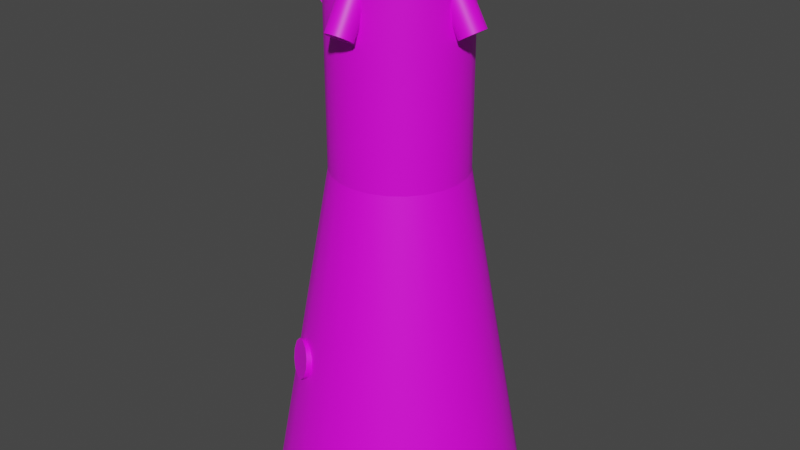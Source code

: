 # Source: engine.blend  (saved by Blender 3.3.6; exported with 4.5.12 LTS)
import bpy
from mathutils import Matrix  # noqa: F401  (used for matrix-valued properties, if any)

bpy.ops.wm.read_factory_settings(use_empty=True)
scene = bpy.context.scene
scene.name = 'Scene'

# ---- collections
col_collection = bpy.data.collections.new('Collection'); scene.collection.children.link(col_collection)

# ---- images (referenced by path relative to the original .blend; pixels are not part of the script)
import os
ASSET_DIR = os.environ.get("B2B_ASSET_DIR", "")  # directory of the original .blend (textures are referenced by path, not embedded)
HERE = os.path.dirname(os.path.abspath(__file__))  # packed textures are extracted next to this script under _unpacked/

def load_image(name, relpath, width, height, colorspace="sRGB"):
    """Load a texture the original file referenced (path relative to the .blend, or extracted next to this script)."""
    p = next((c for c in (os.path.join(HERE, relpath), os.path.join(ASSET_DIR, relpath)) if relpath and os.path.exists(c)), "")
    if p:
        img = bpy.data.images.load(p, check_existing=True)
        img.name = name
    else:  # same state as the original file: an image datablock whose file is absent (Cycles renders it pink)
        img = bpy.data.images.new(name, width, height)
        img.source = "FILE"
        img.filepath = "//" + (relpath or name)
    img.colorspace_settings.name = colorspace
    return img
img_a1_psd = load_image('a1.psd', 'a1.psd', 1024, 1024, 'sRGB')

# ---- materials (node trees are filled in below, after node groups)
mat_material = bpy.data.materials.new('Material')
mat_material.alpha_threshold = 0.0
mat_material.roughness = 0.5
mat_material.line_color = (0.0, 0.0, 0.0, 1.0)

# ---- material node trees
mat_material.use_nodes = True; mat_material.node_tree.nodes.clear()
_N = mat_material.node_tree.nodes; _L = mat_material.node_tree.links
n0 = _N.new('ShaderNodeOutputMaterial'); n0.name = 'Material Output'; n0.location = (300, 300)
n1 = _N.new('ShaderNodeBsdfPrincipled'); n1.name = 'Principled BSDF'; n1.location = (10, 300)
n1.distribution = 'GGX'
n1.subsurface_method = 'RANDOM_WALK_SKIN'
n1.inputs[3].default_value = 1.45
n1.inputs[27].default_value = (0.0, 0.0, 0.0, 1.0)
n1.inputs[28].default_value = 1.0
n2 = _N.new('ShaderNodeTexImage'); n2.name = 'Image Texture'; n2.location = (-280, 280)
n2.image = img_a1_psd
_L.new(n1.outputs[0], n0.inputs[0])
_L.new(n2.outputs[0], n1.inputs[0])
n0.is_active_output = True

# ---- world
world_world = bpy.data.worlds.new('World'); scene.world = world_world
world_world.use_nodes = True; world_world.node_tree.nodes.clear()
_N = world_world.node_tree.nodes; _L = world_world.node_tree.links
n0 = _N.new('ShaderNodeOutputWorld'); n0.name = 'World Output'; n0.location = (300, 300)
n1 = _N.new('ShaderNodeBackground'); n1.name = 'Background'; n1.location = (10, 300)
n1.inputs[0].default_value = (0.05088, 0.05088, 0.05088, 1.0)
_L.new(n1.outputs[0], n0.inputs[0])
n0.is_active_output = True
world_world.color = (0.05088, 0.05088, 0.05088)
world_world.use_sun_shadow = False
world_world.sun_shadow_jitter_overblur = 0.0

# ---- meshes
me_mesh1 = bpy.data.meshes.new('mesh1')
me_mesh1.from_pydata([(0.05, 0.2933, 0.775), (0.0433, 0.2717, 0.7625), (0.025, 0.2558, 0.7533), (-3.343e-17, 0.25, 0.75), (-0.025, 0.2558, 0.7533), (-0.0433, 0.2717, 0.7625), (-0.05, 0.2933, 0.775), (-0.0433, 0.315, 0.7875), (-0.025, 0.3308, 0.7967), (-4.568e-17, 0.3366, 0.8), (0.025, 0.3308, 0.7967), (0.0433, 0.315, 0.7875), (0.0375, 0.2933, 0.775), (0.03248, 0.2771, 0.7656), (0.01875, 0.2652, 0.7588), (-3.55e-17, 0.2608, 0.7563), (-0.01875, 0.2652, 0.7588), (-0.03248, 0.2771, 0.7656), (-0.0375, 0.2933, 0.775), (-0.03248, 0.3095, 0.7844), (-0.01875, 0.3214, 0.7912), (-4.469e-17, 0.3258, 0.7938), (0.01875, 0.3214, 0.7912), (0.03248, 0.3095, 0.7844), (-4.112e-17, 0.2558, 0.84), (0.0433, 0.2443, 0.9099), (0.025, 0.2467, 0.9423), (-2.342e-17, 0.25, 0.95), (0.025, 0.2467, 0.7691), (0.0433, 0.2443, 0.8099), (0.05, 0.2434, 0.8614), (-0.025, 0.2467, 0.9423), (-0.0433, 0.2443, 0.9099), (-0.05, 0.2434, 0.8614), (-0.0433, 0.2443, 0.8099), (-0.025, 0.2467, 0.7691), (0.25, -4.073e-08, 0.25), (0.2415, -0.0647, 0.25), (0.2165, -0.125, 0.25), (0.1768, -0.1768, 0.25), (0.125, -0.2165, 0.25), (0.0647, -0.2415, 0.25), (2.78e-17, -0.25, 0.25), (-0.0647, -0.2415, 0.25), (-0.125, -0.2165, 0.25), (-0.1768, -0.1768, 0.25), (-0.2165, -0.125, 0.25), (-0.2415, -0.0647, 0.25), (-0.25, -4.073e-08, 0.25), (-0.2415, 0.0647, 0.25), (-0.2165, 0.125, 0.25), (-0.1768, 0.1768, 0.25), (-0.125, 0.2165, 0.25), (-0.0647, 0.2415, 0.25), (-3.343e-17, 0.25, 0.25), (0.0647, 0.2415, 0.25), (0.125, 0.2165, 0.25), (0.1768, 0.1768, 0.25), (0.2165, 0.125, 0.25), (0.2415, 0.0647, 0.25), (0.4688, 1.629e-07, -1.0), (0.4528, -0.1213, -1.0), (0.4059, -0.2344, -1.0), (0.3315, -0.3315, -1.0), (0.2344, -0.4059, -1.0), (0.1213, -0.4528, -1.0), (5.212e-17, -0.4687, -1.0), (-0.1213, -0.4528, -1.0), (-0.2344, -0.4059, -1.0), (-0.3315, -0.3315, -1.0), (-0.4059, -0.2344, -1.0), (-0.4528, -0.1213, -1.0), (-0.4688, 1.629e-07, -1.0), (-0.4528, 0.1213, -1.0), (-0.4059, 0.2344, -1.0), (-0.3315, 0.3315, -1.0), (-0.2344, 0.4059, -1.0), (-0.1213, 0.4528, -1.0), (-6.269e-17, 0.4688, -1.0), (0.1213, 0.4528, -1.0), (0.2344, 0.4059, -1.0), (0.3315, 0.3315, -1.0), (0.4059, 0.2344, -1.0), (0.4528, 0.1213, -1.0), (0.2415, -0.0647, 1.0), (0.25, -1.629e-07, 1.0), (0.2415, 0.0647, 1.0), (0.2165, 0.125, 1.0), (0.1768, 0.1768, 1.0), (0.125, 0.2165, 1.0), (0.0647, 0.2415, 1.0), (-3.343e-17, 0.25, 1.0), (-0.0647, 0.2415, 1.0), (-0.125, 0.2165, 1.0), (-0.1768, 0.1768, 1.0), (-0.2165, 0.125, 1.0), (-0.2415, 0.0647, 1.0), (-0.25, -1.629e-07, 1.0), (-0.2415, -0.0647, 1.0), (-0.2165, -0.125, 1.0), (-0.1768, -0.1768, 1.0), (-0.125, -0.2165, 1.0), (-0.0647, -0.2415, 1.0), (2.78e-17, -0.25, 1.0), (0.0647, -0.2415, 1.0), (0.125, -0.2165, 1.0), (0.1768, -0.1768, 1.0), (0.2165, -0.125, 1.0), (-2.197e-17, -1.69e-07, 1.038), (0.1455, -0.08403, 1.022), (0.1188, -0.1188, 1.022), (0.08403, -0.1455, 1.022), (0.0435, -0.1623, 1.022), (1.118e-17, -0.1681, 1.022), (-0.0435, -0.1623, 1.022), (-0.08403, -0.1455, 1.022), (-0.1188, -0.1188, 1.022), (-0.1455, -0.08403, 1.022), (-0.1623, -0.0435, 1.022), (-0.1681, -1.665e-07, 1.022), (-0.1623, 0.0435, 1.022), (-0.1455, 0.08403, 1.022), (-0.1188, 0.1188, 1.022), (-0.08403, 0.1455, 1.022), (-0.0435, 0.1623, 1.022), (-3.022e-17, 0.1681, 1.022), (0.0435, 0.1623, 1.022), (0.08403, 0.1455, 1.022), (0.1188, 0.1188, 1.022), (0.1455, 0.08403, 1.022), (0.1623, 0.0435, 1.022), (0.1681, -1.665e-07, 1.022), (0.1623, -0.0435, 1.022), (0.08184, -0.02193, 1.034), (0.08472, -1.685e-07, 1.034), (0.08184, 0.02193, 1.034), (0.07337, 0.04236, 1.034), (0.05991, 0.05991, 1.034), (0.04236, 0.07337, 1.034), (0.02193, 0.08184, 1.034), (-2.654e-17, 0.08472, 1.034), (-0.02193, 0.08184, 1.034), (-0.04236, 0.07337, 1.034), (-0.05991, 0.05991, 1.034), (-0.07337, 0.04236, 1.034), (-0.08184, 0.02193, 1.034), (-0.08472, -1.685e-07, 1.034), (-0.08184, -0.02193, 1.034), (-0.07337, -0.04236, 1.034), (-0.05991, -0.05991, 1.034), (-0.04236, -0.07337, 1.034), (-0.02193, -0.08184, 1.034), (-5.464e-18, -0.08472, 1.034), (0.02193, -0.08184, 1.034), (0.04236, -0.07337, 1.034), (0.05991, -0.05991, 1.034), (0.07337, -0.04236, 1.034), (0.3471, 0.09301, -0.375), (0.3112, 0.1797, -0.375), (0.2541, 0.2541, -0.375), (0.1797, 0.3112, -0.375), (0.09301, 0.3471, -0.375), (-4.806e-17, 0.3594, -0.375), (-0.09301, 0.3471, -0.375), (-0.1797, 0.3112, -0.375), (-0.2541, 0.2541, -0.375), (-0.3112, 0.1797, -0.375), (-0.3471, 0.09301, -0.375), (-0.3594, 6.11e-08, -0.375), (-0.3471, -0.09301, -0.375), (-0.3112, -0.1797, -0.375), (-0.2541, -0.2541, -0.375), (-0.1797, -0.3112, -0.375), (-0.09301, -0.3471, -0.375), (3.996e-17, -0.3594, -0.375), (0.09301, -0.3471, -0.375), (0.1797, -0.3112, -0.375), (0.2541, -0.2541, -0.375), (0.3112, -0.1797, -0.375), (0.3471, -0.09301, -0.375), (0.3594, 6.11e-08, -0.375), (-0.1284, 0.3725, -0.459), (-0.1339, 0.3618, -0.4221), (-0.1553, 0.344, -0.3951), (-0.1869, 0.3238, -0.3852), (-0.2203, 0.3065, -0.3951), (-0.2464, 0.2969, -0.4221), (-0.2583, 0.2975, -0.459), (-0.2529, 0.3081, -0.496), (-0.2315, 0.3259, -0.523), (-0.1998, 0.3462, -0.5329), (-0.1665, 0.3634, -0.523), (-0.1404, 0.373, -0.496), (-0.1934, 0.335, -0.459), (-0.1301, 0.3552, -0.4996), (-0.158, 0.3486, -0.526), (-0.1937, 0.3355, -0.5351), (-0.1808, 0.3131, -0.3873), (-0.1468, 0.3292, -0.398), (-0.1236, 0.344, -0.4257), (-0.1175, 0.3535, -0.4629), (-0.2229, 0.3111, -0.526), (-0.2426, 0.2902, -0.4996), (-0.2474, 0.2785, -0.4629), (-0.2361, 0.279, -0.4257), (-0.2117, 0.2917, -0.398), (0.2933, -0.05, 0.775), (0.2717, -0.0433, 0.7625), (0.2558, -0.025, 0.7533), (0.25, -1.222e-07, 0.75), (0.2558, 0.025, 0.7533), (0.2717, 0.0433, 0.7625), (0.2933, 0.05, 0.775), (0.315, 0.0433, 0.7875), (0.3308, 0.025, 0.7967), (0.3366, -1.303e-07, 0.8), (0.3308, -0.025, 0.7967), (0.315, -0.0433, 0.7875), (0.2933, -0.0375, 0.775), (0.2771, -0.03248, 0.7656), (0.2652, -0.01875, 0.7588), (0.2608, -1.232e-07, 0.7563), (0.2652, 0.01875, 0.7588), (0.2771, 0.03248, 0.7656), (0.2933, 0.0375, 0.775), (0.3095, 0.03248, 0.7844), (0.3214, 0.01875, 0.7912), (0.3258, -1.293e-07, 0.7937), (0.3214, -0.01875, 0.7912), (0.3095, -0.03248, 0.7844), (0.2558, -1.368e-07, 0.84), (0.2443, -0.0433, 0.9099), (0.2467, -0.025, 0.9423), (0.25, -1.548e-07, 0.95), (0.2467, -0.025, 0.7691), (0.2443, -0.0433, 0.8099), (0.2434, -0.05, 0.8614), (0.2467, 0.025, 0.9423), (0.2443, 0.0433, 0.9099), (0.2434, 0.05, 0.8614), (0.2443, 0.0433, 0.8099), (0.2467, 0.025, 0.7691), (-0.2933, 0.05, 0.775), (-0.2717, 0.0433, 0.7625), (-0.2558, 0.025, 0.7533), (-0.25, -1.222e-07, 0.75), (-0.2558, -0.025, 0.7533), (-0.2717, -0.0433, 0.7625), (-0.2933, -0.05, 0.775), (-0.315, -0.0433, 0.7875), (-0.3308, -0.025, 0.7967), (-0.3366, -1.303e-07, 0.8), (-0.3308, 0.025, 0.7967), (-0.315, 0.0433, 0.7875), (-0.2933, 0.0375, 0.775), (-0.2771, 0.03248, 0.7656), (-0.2652, 0.01875, 0.7588), (-0.2608, -1.232e-07, 0.7563), (-0.2652, -0.01875, 0.7588), (-0.2771, -0.03248, 0.7656), (-0.2933, -0.0375, 0.775), (-0.3095, -0.03248, 0.7844), (-0.3214, -0.01875, 0.7912), (-0.3258, -1.293e-07, 0.7937), (-0.3214, 0.01875, 0.7912), (-0.3095, 0.03248, 0.7844), (-0.2558, -1.368e-07, 0.84), (-0.2443, 0.0433, 0.9099), (-0.2467, 0.025, 0.9423), (-0.25, -1.548e-07, 0.95), (-0.2467, 0.025, 0.7691), (-0.2443, 0.0433, 0.8099), (-0.2434, 0.05, 0.8614), (-0.2467, -0.025, 0.9423), (-0.2443, -0.0433, 0.9099), (-0.2434, -0.05, 0.8614), (-0.2443, -0.0433, 0.8099), (-0.2467, -0.025, 0.7691), (-0.05, -0.2933, 0.775), (-0.0433, -0.2717, 0.7625), (-0.025, -0.2558, 0.7533), (3.343e-17, -0.25, 0.75), (0.025, -0.2558, 0.7533), (0.0433, -0.2717, 0.7625), (0.05, -0.2933, 0.775), (0.0433, -0.315, 0.7875), (0.025, -0.3308, 0.7967), (4.568e-17, -0.3366, 0.8), (-0.025, -0.3308, 0.7967), (-0.0433, -0.315, 0.7875), (-0.0375, -0.2933, 0.775), (-0.03248, -0.2771, 0.7656), (-0.01875, -0.2652, 0.7588), (3.55e-17, -0.2608, 0.7562), (0.01875, -0.2652, 0.7588), (0.03248, -0.2771, 0.7656), (0.0375, -0.2933, 0.775), (0.03248, -0.3095, 0.7844), (0.01875, -0.3214, 0.7912), (4.469e-17, -0.3258, 0.7937), (-0.01875, -0.3214, 0.7912), (-0.03248, -0.3095, 0.7844), (4.112e-17, -0.2558, 0.84), (-0.0433, -0.2443, 0.9099), (-0.025, -0.2467, 0.9423), (2.342e-17, -0.25, 0.95), (-0.025, -0.2467, 0.7691), (-0.0433, -0.2443, 0.8099), (-0.05, -0.2434, 0.8614), (0.025, -0.2467, 0.9423), (0.0433, -0.2443, 0.9099), (0.05, -0.2434, 0.8614), (0.0433, -0.2443, 0.8099), (0.025, -0.2467, 0.7691), (-0.1284, -0.3725, -0.459), (-0.1339, -0.3618, -0.4221), (-0.1553, -0.344, -0.3951), (-0.1869, -0.3238, -0.3852), (-0.2203, -0.3065, -0.3951), (-0.2464, -0.2969, -0.4221), (-0.2583, -0.2975, -0.459), (-0.2529, -0.3081, -0.496), (-0.2315, -0.3259, -0.523), (-0.1998, -0.3461, -0.5329), (-0.1665, -0.3634, -0.523), (-0.1404, -0.373, -0.496), (-0.1934, -0.335, -0.459), (-0.1301, -0.3552, -0.4996), (-0.158, -0.3486, -0.526), (-0.1937, -0.3355, -0.5351), (-0.1808, -0.3131, -0.3873), (-0.1468, -0.3292, -0.398), (-0.1236, -0.344, -0.4257), (-0.1175, -0.3535, -0.4629), (-0.2229, -0.3111, -0.526), (-0.2426, -0.2902, -0.4996), (-0.2474, -0.2785, -0.4629), (-0.2361, -0.279, -0.4257), (-0.2117, -0.2917, -0.398)], [], [(0, 30, 29, 1), (1, 29, 28, 2), (2, 28, 3), (3, 35, 4), (4, 35, 34, 5), (5, 34, 33, 6), (6, 33, 32, 7), (7, 32, 31, 8), (8, 31, 27, 9), (9, 27, 26, 10), (10, 26, 25, 11), (11, 25, 30, 0), (12, 24, 23), (13, 24, 12), (14, 24, 13), (15, 24, 14), (16, 24, 15), (17, 24, 16), (18, 24, 17), (19, 24, 18), (20, 24, 19), (21, 24, 20), (22, 24, 21), (23, 24, 22), (36, 85, 84, 37), (37, 84, 107, 38), (38, 107, 106, 39), (39, 106, 105, 40), (40, 105, 104, 41), (41, 104, 103, 42), (42, 103, 102, 43), (43, 102, 101, 44), (44, 101, 100, 45), (45, 100, 99, 46), (46, 99, 98, 47), (47, 98, 97, 48), (48, 97, 96, 49), (49, 96, 95, 50), (50, 95, 94, 51), (51, 94, 93, 52), (52, 93, 92, 53), (53, 92, 91, 54), (54, 91, 90, 55), (55, 90, 89, 56), (56, 89, 88, 57), (57, 88, 87, 58), (58, 87, 86, 59), (59, 86, 85, 36), (181, 193, 182), (182, 193, 183), (183, 193, 184), (184, 193, 185), (185, 193, 186), (186, 193, 187), (187, 193, 188), (188, 193, 189), (189, 193, 190), (190, 193, 191), (191, 193, 192), (192, 193, 181), (206, 218, 229, 217), (207, 219, 218, 206), (208, 220, 219, 207), (209, 221, 220, 208), (210, 222, 221, 209), (211, 223, 222, 210), (212, 224, 223, 211), (213, 225, 224, 212), (214, 226, 225, 213), (215, 227, 226, 214), (216, 228, 227, 215), (217, 229, 228, 216), (242, 272, 271, 243), (243, 271, 270, 244), (244, 270, 245), (245, 277, 246), (246, 277, 276, 247), (247, 276, 275, 248), (248, 275, 274, 249), (249, 274, 273, 250), (250, 273, 269, 251), (251, 269, 268, 252), (252, 268, 267, 253), (253, 267, 272, 242), (254, 266, 265), (255, 266, 254), (256, 266, 255), (257, 266, 256), (258, 266, 257), (259, 266, 258), (260, 266, 259), (261, 266, 260), (262, 266, 261), (263, 266, 262), (264, 266, 263), (265, 266, 264), (278, 308, 307, 279), (279, 307, 306, 280), (280, 306, 281), (281, 313, 282), (282, 313, 312, 283), (283, 312, 311, 284), (284, 311, 310, 285), (285, 310, 309, 286), (286, 309, 305, 287), (287, 305, 304, 288), (288, 304, 303, 289), (289, 303, 308, 278), (290, 302, 301), (291, 302, 290), (292, 302, 291), (293, 302, 292), (294, 302, 293), (295, 302, 294), (296, 302, 295), (297, 302, 296), (298, 302, 297), (299, 302, 298), (300, 302, 299), (301, 302, 300), (314, 333, 332, 315), (315, 332, 331, 316), (316, 331, 330, 317), (317, 330, 338, 318), (318, 338, 337, 319), (319, 337, 336, 320), (320, 336, 335, 321), (321, 335, 334, 322), (322, 334, 329, 323), (323, 329, 328, 324), (324, 328, 327, 325), (325, 327, 333, 314), (0, 12, 23, 11), (1, 13, 12, 0), (2, 14, 13, 1), (3, 15, 14, 2), (4, 16, 15, 3), (5, 17, 16, 4), (6, 18, 17, 5), (7, 19, 18, 6), (8, 20, 19, 7), (9, 21, 20, 8), (10, 22, 21, 9), (11, 23, 22, 10), (36, 180, 157, 59), (37, 179, 180, 36), (38, 178, 179, 37), (39, 177, 178, 38), (40, 176, 177, 39), (41, 175, 176, 40), (42, 174, 175, 41), (43, 173, 174, 42), (44, 172, 173, 43), (45, 171, 172, 44), (46, 170, 171, 45), (47, 169, 170, 46), (48, 168, 169, 47), (49, 167, 168, 48), (50, 166, 167, 49), (51, 165, 166, 50), (52, 164, 165, 51), (53, 163, 164, 52), (54, 162, 163, 53), (55, 161, 162, 54), (56, 160, 161, 55), (57, 159, 160, 56), (58, 158, 159, 57), (59, 157, 158, 58), (60, 180, 179, 61), (61, 179, 178, 62), (62, 178, 177, 63), (63, 177, 176, 64), (64, 176, 175, 65), (65, 175, 174, 66), (66, 174, 173, 67), (67, 173, 172, 68), (68, 172, 171, 69), (69, 171, 170, 70), (70, 170, 169, 71), (71, 169, 168, 72), (72, 168, 167, 73), (73, 167, 166, 74), (74, 166, 165, 75), (75, 165, 164, 76), (76, 164, 163, 77), (77, 163, 162, 78), (78, 162, 161, 79), (79, 161, 160, 80), (80, 160, 159, 81), (81, 159, 158, 82), (82, 158, 157, 83), (83, 157, 180, 60), (84, 132, 109, 107), (85, 131, 132, 84), (86, 130, 131, 85), (87, 129, 130, 86), (88, 128, 129, 87), (89, 127, 128, 88), (90, 126, 127, 89), (91, 125, 126, 90), (92, 124, 125, 91), (93, 123, 124, 92), (94, 122, 123, 93), (95, 121, 122, 94), (96, 120, 121, 95), (97, 119, 120, 96), (98, 118, 119, 97), (99, 117, 118, 98), (100, 116, 117, 99), (101, 115, 116, 100), (102, 114, 115, 101), (103, 113, 114, 102), (104, 112, 113, 103), (105, 111, 112, 104), (106, 110, 111, 105), (107, 109, 110, 106), (108, 156, 133), (109, 132, 133, 156), (133, 134, 108), (134, 133, 132, 131), (134, 135, 108), (135, 134, 131, 130), (135, 136, 108), (136, 135, 130, 129), (136, 137, 108), (137, 136, 129, 128), (137, 138, 108), (138, 137, 128, 127), (138, 139, 108), (139, 138, 127, 126), (139, 140, 108), (140, 139, 126, 125), (140, 141, 108), (141, 140, 125, 124), (141, 142, 108), (142, 141, 124, 123), (142, 143, 108), (143, 142, 123, 122), (143, 144, 108), (144, 143, 122, 121), (144, 145, 108), (145, 144, 121, 120), (145, 146, 108), (146, 145, 120, 119), (146, 147, 108), (147, 146, 119, 118), (147, 148, 108), (148, 147, 118, 117), (148, 149, 108), (149, 148, 117, 116), (149, 150, 108), (150, 149, 116, 115), (150, 151, 108), (151, 150, 115, 114), (151, 152, 108), (152, 151, 114, 113), (152, 153, 108), (153, 152, 113, 112), (153, 154, 108), (154, 153, 112, 111), (154, 155, 108), (155, 154, 111, 110), (155, 156, 108), (156, 155, 110, 109), (181, 200, 194, 192), (182, 199, 200, 181), (183, 198, 199, 182), (184, 197, 198, 183), (185, 205, 197, 184), (186, 204, 205, 185), (187, 203, 204, 186), (188, 202, 203, 187), (189, 201, 202, 188), (190, 196, 201, 189), (191, 195, 196, 190), (192, 194, 195, 191), (206, 236, 235, 207), (207, 235, 234, 208), (208, 234, 209), (209, 241, 210), (210, 241, 240, 211), (211, 240, 239, 212), (212, 239, 238, 213), (213, 238, 237, 214), (214, 237, 233, 215), (215, 233, 232, 216), (216, 232, 231, 217), (217, 231, 236, 206), (218, 230, 229), (219, 230, 218), (220, 230, 219), (221, 230, 220), (222, 230, 221), (223, 230, 222), (224, 230, 223), (225, 230, 224), (226, 230, 225), (227, 230, 226), (228, 230, 227), (229, 230, 228), (242, 254, 265, 253), (243, 255, 254, 242), (244, 256, 255, 243), (245, 257, 256, 244), (246, 258, 257, 245), (247, 259, 258, 246), (248, 260, 259, 247), (249, 261, 260, 248), (250, 262, 261, 249), (251, 263, 262, 250), (252, 264, 263, 251), (253, 265, 264, 252), (278, 290, 301, 289), (279, 291, 290, 278), (280, 292, 291, 279), (281, 293, 292, 280), (282, 294, 293, 281), (283, 295, 294, 282), (284, 296, 295, 283), (285, 297, 296, 284), (286, 298, 297, 285), (287, 299, 298, 286), (288, 300, 299, 287), (289, 301, 300, 288), (314, 326, 325), (315, 326, 314), (316, 326, 315), (317, 326, 316), (318, 326, 317), (319, 326, 318), (320, 326, 319), (321, 326, 320), (322, 326, 321), (323, 326, 322), (324, 326, 323), (325, 326, 324)])
me_mesh1.polygons.foreach_set('use_smooth', [True] * 336)
_k = set([(0, 1), (0, 11), (1, 2), (2, 3), (3, 4), (4, 5), (5, 6), (6, 7), (7, 8), (8, 9), (9, 10), (10, 11), (12, 13), (12, 23), (13, 14), (14, 15), (15, 16), (16, 17), (17, 18), (18, 19), (19, 20), (20, 21), (21, 22), (22, 23), (36, 37), (36, 59), (37, 38), (38, 39), (39, 40), (40, 41), (41, 42), (42, 43), (43, 44), (44, 45), (45, 46), (46, 47), (47, 48), (48, 49), (49, 50), (50, 51), (51, 52), (52, 53), (53, 54), (54, 55), (55, 56), (56, 57), (57, 58), (58, 59), (84, 85), (84, 107), (85, 86), (86, 87), (87, 88), (88, 89), (89, 90), (90, 91), (91, 92), (92, 93), (93, 94), (94, 95), (95, 96), (96, 97), (97, 98), (98, 99), (99, 100), (100, 101), (101, 102), (102, 103), (103, 104), (104, 105), (105, 106), (106, 107), (181, 182), (181, 192), (182, 183), (183, 184), (184, 185), (185, 186), (186, 187), (187, 188), (188, 189), (189, 190), (190, 191), (191, 192), (206, 207), (206, 217), (207, 208), (208, 209), (209, 210), (210, 211), (211, 212), (212, 213), (213, 214), (214, 215), (215, 216), (216, 217), (218, 219), (218, 229), (219, 220), (220, 221), (221, 222), (222, 223), (223, 224), (224, 225), (225, 226), (226, 227), (227, 228), (228, 229), (242, 243), (242, 253), (243, 244), (244, 245), (245, 246), (246, 247), (247, 248), (248, 249), (249, 250), (250, 251), (251, 252), (252, 253), (254, 255), (254, 265), (255, 256), (256, 257), (257, 258), (258, 259), (259, 260), (260, 261), (261, 262), (262, 263), (263, 264), (264, 265), (278, 279), (278, 289), (279, 280), (280, 281), (281, 282), (282, 283), (283, 284), (284, 285), (285, 286), (286, 287), (287, 288), (288, 289), (290, 291), (290, 301), (291, 292), (292, 293), (293, 294), (294, 295), (295, 296), (296, 297), (297, 298), (298, 299), (299, 300), (300, 301), (314, 315), (314, 325), (315, 316), (316, 317), (317, 318), (318, 319), (319, 320), (320, 321), (321, 322), (322, 323), (323, 324), (324, 325)])
me_mesh1.attributes.new('sharp_edge', 'BOOLEAN', 'EDGE').data.foreach_set('value', [ (min(e.vertices), max(e.vertices)) in _k for e in me_mesh1.edges])
_uv = me_mesh1.uv_layers.new(name='UVMap')
_uv.uv.foreach_set('vector', [0.6452, 0.5964, 0.6452, 0.6159, 0.6401, 0.6071, 0.6401, 0.5964, 0.6401, 0.5964, 0.6401, 0.6071, 0.635, 0.6, 0.635, 0.5964, 0.635, 0.5964, 0.635, 0.6, 0.63, 0.5964, 0.6907, 0.5964, 0.6856, 0.6, 0.6856, 0.5964, 0.6856, 0.5964, 0.6856, 0.6, 0.6805, 0.6071, 0.6805, 0.5964, 0.6805, 0.5964, 0.6805, 0.6071, 0.6755, 0.6159, 0.6755, 0.5964, 0.6755, 0.5964, 0.6755, 0.6159, 0.6704, 0.624, 0.6704, 0.5964, 0.6704, 0.5964, 0.6704, 0.624, 0.6654, 0.6293, 0.6654, 0.5964, 0.6654, 0.5964, 0.6654, 0.6293, 0.6603, 0.6303, 0.6603, 0.5964, 0.6603, 0.5964, 0.6603, 0.6303, 0.6553, 0.6293, 0.6553, 0.5964, 0.6553, 0.5964, 0.6553, 0.6293, 0.6502, 0.624, 0.6502, 0.5964, 0.6502, 0.5964, 0.6502, 0.624, 0.6452, 0.6159, 0.6452, 0.5964, 0.9343, 0.7037, 0.9437, 0.7037, 0.9356, 0.7084, 0.9356, 0.6991, 0.9437, 0.7037, 0.9343, 0.7037, 0.939, 0.6957, 0.9437, 0.7037, 0.9356, 0.6991, 0.9437, 0.6944, 0.9437, 0.7037, 0.939, 0.6957, 0.9483, 0.6957, 0.9437, 0.7037, 0.9437, 0.6944, 0.9518, 0.6991, 0.9437, 0.7037, 0.9483, 0.6957, 0.953, 0.7037, 0.9437, 0.7037, 0.9518, 0.6991, 0.9518, 0.7084, 0.9437, 0.7037, 0.953, 0.7037, 0.9483, 0.7118, 0.9437, 0.7037, 0.9518, 0.7084, 0.9437, 0.7131, 0.9437, 0.7037, 0.9483, 0.7118, 0.939, 0.7118, 0.9437, 0.7037, 0.9437, 0.7131, 0.9356, 0.7084, 0.9437, 0.7037, 0.939, 0.7118, 0.3403, 0.4276, 0.3403, 0.5741, 0.3276, 0.5741, 0.3276, 0.4276, 0.3276, 0.4276, 0.3276, 0.5741, 0.3148, 0.5741, 0.3148, 0.4276, 0.3148, 0.4276, 0.3148, 0.5741, 0.3021, 0.5741, 0.3021, 0.4276, 0.6079, 0.4276, 0.6079, 0.5741, 0.5952, 0.5741, 0.5952, 0.4276, 0.5952, 0.4276, 0.5952, 0.5741, 0.5825, 0.5741, 0.5825, 0.4276, 0.5825, 0.4276, 0.5825, 0.5741, 0.5697, 0.5741, 0.5697, 0.4276, 0.5697, 0.4276, 0.5697, 0.5741, 0.557, 0.5741, 0.557, 0.4276, 0.557, 0.4276, 0.557, 0.5741, 0.5442, 0.5741, 0.5442, 0.4276, 0.5442, 0.4276, 0.5442, 0.5741, 0.5315, 0.5741, 0.5315, 0.4276, 0.5315, 0.4276, 0.5315, 0.5741, 0.5187, 0.5741, 0.5187, 0.4276, 0.5187, 0.4276, 0.5187, 0.5741, 0.506, 0.5741, 0.506, 0.4276, 0.506, 0.4276, 0.506, 0.5741, 0.4933, 0.5741, 0.4933, 0.4276, 0.4933, 0.4276, 0.4933, 0.5741, 0.4805, 0.5741, 0.4805, 0.4276, 0.4805, 0.4276, 0.4805, 0.5741, 0.4678, 0.5741, 0.4678, 0.4276, 0.4678, 0.4276, 0.4678, 0.5741, 0.455, 0.5741, 0.455, 0.4276, 0.455, 0.4276, 0.455, 0.5741, 0.4423, 0.5741, 0.4423, 0.4276, 0.4423, 0.4276, 0.4423, 0.5741, 0.4295, 0.5741, 0.4295, 0.4276, 0.4295, 0.4276, 0.4295, 0.5741, 0.4168, 0.5741, 0.4168, 0.4276, 0.4168, 0.4276, 0.4168, 0.5741, 0.404, 0.5741, 0.404, 0.4276, 0.404, 0.4276, 0.404, 0.5741, 0.3913, 0.5741, 0.3913, 0.4276, 0.3913, 0.4276, 0.3913, 0.5741, 0.3786, 0.5741, 0.3786, 0.4276, 0.3786, 0.4276, 0.3786, 0.5741, 0.3658, 0.5741, 0.3658, 0.4276, 0.3658, 0.4276, 0.3658, 0.5741, 0.3531, 0.5741, 0.3531, 0.4276, 0.3531, 0.4276, 0.3531, 0.5741, 0.3403, 0.5741, 0.3403, 0.4276, 0.9268, 0.5606, 0.9415, 0.5606, 0.9288, 0.568, 0.9288, 0.568, 0.9415, 0.5606, 0.9342, 0.5733, 0.9342, 0.5733, 0.9415, 0.5606, 0.9415, 0.5753, 0.9415, 0.5753, 0.9415, 0.5606, 0.9488, 0.5733, 0.9488, 0.5733, 0.9415, 0.5606, 0.9542, 0.568, 0.9542, 0.568, 0.9415, 0.5606, 0.9561, 0.5606, 0.9561, 0.5606, 0.9415, 0.5606, 0.9542, 0.5533, 0.9542, 0.5533, 0.9415, 0.5606, 0.9488, 0.5479, 0.9488, 0.5479, 0.9415, 0.5606, 0.9415, 0.546, 0.9415, 0.546, 0.9415, 0.5606, 0.9342, 0.5479, 0.9342, 0.5479, 0.9415, 0.5606, 0.9288, 0.5533, 0.9288, 0.5533, 0.9415, 0.5606, 0.9268, 0.5606, 0.9312, 0.7037, 0.9343, 0.7037, 0.9356, 0.7084, 0.9329, 0.71, 0.9329, 0.6975, 0.9356, 0.6991, 0.9343, 0.7037, 0.9312, 0.7037, 0.9375, 0.693, 0.939, 0.6957, 0.9356, 0.6991, 0.9329, 0.6975, 0.9437, 0.6913, 0.9437, 0.6944, 0.939, 0.6957, 0.9375, 0.693, 0.9499, 0.693, 0.9483, 0.6957, 0.9437, 0.6944, 0.9437, 0.6913, 0.9545, 0.6975, 0.9518, 0.6991, 0.9483, 0.6957, 0.9499, 0.693, 0.9561, 0.7037, 0.953, 0.7037, 0.9518, 0.6991, 0.9545, 0.6975, 0.9545, 0.71, 0.9518, 0.7084, 0.953, 0.7037, 0.9561, 0.7037, 0.9499, 0.7145, 0.9483, 0.7118, 0.9518, 0.7084, 0.9545, 0.71, 0.9437, 0.7162, 0.9437, 0.7131, 0.9483, 0.7118, 0.9499, 0.7145, 0.9375, 0.7145, 0.939, 0.7118, 0.9437, 0.7131, 0.9437, 0.7162, 0.9329, 0.71, 0.9356, 0.7084, 0.939, 0.7118, 0.9375, 0.7145, 0.6452, 0.5964, 0.6452, 0.6159, 0.6401, 0.6071, 0.6401, 0.5964, 0.6401, 0.5964, 0.6401, 0.6071, 0.635, 0.6, 0.635, 0.5964, 0.635, 0.5964, 0.635, 0.6, 0.63, 0.5964, 0.6907, 0.5964, 0.6856, 0.6, 0.6856, 0.5964, 0.6856, 0.5964, 0.6856, 0.6, 0.6805, 0.6071, 0.6805, 0.5964, 0.6805, 0.5964, 0.6805, 0.6071, 0.6755, 0.6159, 0.6755, 0.5964, 0.6755, 0.5964, 0.6755, 0.6159, 0.6704, 0.624, 0.6704, 0.5964, 0.6704, 0.5964, 0.6704, 0.624, 0.6654, 0.6293, 0.6654, 0.5964, 0.6654, 0.5964, 0.6654, 0.6293, 0.6603, 0.6303, 0.6603, 0.5964, 0.6603, 0.5964, 0.6603, 0.6303, 0.6553, 0.6293, 0.6553, 0.5964, 0.6553, 0.5964, 0.6553, 0.6293, 0.6502, 0.624, 0.6502, 0.5964, 0.6502, 0.5964, 0.6502, 0.624, 0.6452, 0.6159, 0.6452, 0.5964, 0.9343, 0.7037, 0.9437, 0.7037, 0.9356, 0.7084, 0.9356, 0.6991, 0.9437, 0.7037, 0.9343, 0.7037, 0.939, 0.6957, 0.9437, 0.7037, 0.9356, 0.6991, 0.9437, 0.6944, 0.9437, 0.7037, 0.939, 0.6957, 0.9483, 0.6957, 0.9437, 0.7037, 0.9437, 0.6944, 0.9518, 0.6991, 0.9437, 0.7037, 0.9483, 0.6957, 0.953, 0.7037, 0.9437, 0.7037, 0.9518, 0.6991, 0.9518, 0.7084, 0.9437, 0.7037, 0.953, 0.7037, 0.9483, 0.7118, 0.9437, 0.7037, 0.9518, 0.7084, 0.9437, 0.7131, 0.9437, 0.7037, 0.9483, 0.7118, 0.939, 0.7118, 0.9437, 0.7037, 0.9437, 0.7131, 0.9356, 0.7084, 0.9437, 0.7037, 0.939, 0.7118, 0.6452, 0.5964, 0.6452, 0.6159, 0.6401, 0.6071, 0.6401, 0.5964, 0.6401, 0.5964, 0.6401, 0.6071, 0.635, 0.6, 0.635, 0.5964, 0.635, 0.5964, 0.635, 0.6, 0.63, 0.5964, 0.6907, 0.5964, 0.6856, 0.6, 0.6856, 0.5964, 0.6856, 0.5964, 0.6856, 0.6, 0.6805, 0.6071, 0.6805, 0.5964, 0.6805, 0.5964, 0.6805, 0.6071, 0.6755, 0.6159, 0.6755, 0.5964, 0.6755, 0.5964, 0.6755, 0.6159, 0.6704, 0.624, 0.6704, 0.5964, 0.6704, 0.5964, 0.6704, 0.624, 0.6654, 0.6293, 0.6654, 0.5964, 0.6654, 0.5964, 0.6654, 0.6293, 0.6603, 0.6303, 0.6603, 0.5964, 0.6603, 0.5964, 0.6603, 0.6303, 0.6553, 0.6293, 0.6553, 0.5964, 0.6553, 0.5964, 0.6553, 0.6293, 0.6502, 0.624, 0.6502, 0.5964, 0.6502, 0.5964, 0.6502, 0.624, 0.6452, 0.6159, 0.6452, 0.5964, 0.9343, 0.7037, 0.9437, 0.7037, 0.9356, 0.7084, 0.9356, 0.6991, 0.9437, 0.7037, 0.9343, 0.7037, 0.939, 0.6957, 0.9437, 0.7037, 0.9356, 0.6991, 0.9437, 0.6944, 0.9437, 0.7037, 0.939, 0.6957, 0.9483, 0.6957, 0.9437, 0.7037, 0.9437, 0.6944, 0.9518, 0.6991, 0.9437, 0.7037, 0.9483, 0.6957, 0.953, 0.7037, 0.9437, 0.7037, 0.9518, 0.6991, 0.9518, 0.7084, 0.9437, 0.7037, 0.953, 0.7037, 0.9483, 0.7118, 0.9437, 0.7037, 0.9518, 0.7084, 0.9437, 0.7131, 0.9437, 0.7037, 0.9483, 0.7118, 0.939, 0.7118, 0.9437, 0.7037, 0.9437, 0.7131, 0.9356, 0.7084, 0.9437, 0.7037, 0.939, 0.7118, 0.9329, 0.848, 0.9329, 0.8445, 0.9252, 0.8445, 0.9252, 0.848, 0.9252, 0.848, 0.9252, 0.8445, 0.9174, 0.8445, 0.9174, 0.848, 0.9174, 0.848, 0.9174, 0.8445, 0.9097, 0.8445, 0.9097, 0.848, 0.9097, 0.848, 0.9097, 0.8445, 0.9174, 0.8445, 0.9174, 0.848, 0.9174, 0.848, 0.9174, 0.8445, 0.9252, 0.8445, 0.9252, 0.848, 0.9252, 0.848, 0.9252, 0.8445, 0.9329, 0.8445, 0.9329, 0.848, 0.9329, 0.848, 0.9329, 0.8445, 0.9406, 0.8445, 0.9406, 0.848, 0.9406, 0.848, 0.9406, 0.8445, 0.9484, 0.8445, 0.9484, 0.848, 0.9484, 0.848, 0.9484, 0.8445, 0.9561, 0.8445, 0.9561, 0.848, 0.9561, 0.848, 0.9561, 0.8445, 0.9484, 0.8445, 0.9484, 0.848, 0.9484, 0.848, 0.9484, 0.8445, 0.9406, 0.8445, 0.9406, 0.848, 0.9406, 0.848, 0.9406, 0.8445, 0.9329, 0.8445, 0.9329, 0.848, 0.9312, 0.7037, 0.9343, 0.7037, 0.9356, 0.7084, 0.9329, 0.71, 0.9329, 0.6975, 0.9356, 0.6991, 0.9343, 0.7037, 0.9312, 0.7037, 0.9375, 0.693, 0.939, 0.6957, 0.9356, 0.6991, 0.9329, 0.6975, 0.9437, 0.6913, 0.9437, 0.6944, 0.939, 0.6957, 0.9375, 0.693, 0.9499, 0.693, 0.9483, 0.6957, 0.9437, 0.6944, 0.9437, 0.6913, 0.9545, 0.6975, 0.9518, 0.6991, 0.9483, 0.6957, 0.9499, 0.693, 0.9561, 0.7037, 0.953, 0.7037, 0.9518, 0.6991, 0.9545, 0.6975, 0.9545, 0.71, 0.9518, 0.7084, 0.953, 0.7037, 0.9561, 0.7037, 0.9499, 0.7145, 0.9483, 0.7118, 0.9518, 0.7084, 0.9545, 0.71, 0.9437, 0.7162, 0.9437, 0.7131, 0.9483, 0.7118, 0.9499, 0.7145, 0.9375, 0.7145, 0.939, 0.7118, 0.9437, 0.7131, 0.9437, 0.7162, 0.9329, 0.71, 0.9356, 0.7084, 0.939, 0.7118, 0.9375, 0.7145, 0.9561, 0.919, 0.8308, 0.9183, 0.8308, 0.8999, 0.9561, 0.906, 0.9561, 0.9321, 0.8308, 0.9367, 0.8308, 0.9183, 0.9561, 0.919, 0.9561, 0.945, 0.8308, 0.9551, 0.8308, 0.9367, 0.9561, 0.9321, 0.9561, 0.9579, 0.8308, 0.9734, 0.8308, 0.9551, 0.9561, 0.945, 0.9561, 0.4626, 0.8308, 0.4518, 0.8308, 0.4335, 0.9561, 0.4497, 0.9561, 0.4755, 0.8308, 0.4702, 0.8308, 0.4518, 0.9561, 0.4626, 0.9561, 0.4886, 0.8308, 0.4886, 0.8308, 0.4702, 0.9561, 0.4755, 0.9561, 0.5016, 0.8308, 0.507, 0.8308, 0.4886, 0.9561, 0.4886, 0.9561, 0.5145, 0.8308, 0.5253, 0.8308, 0.507, 0.9561, 0.5016, 0.9561, 0.5274, 0.8308, 0.5436, 0.8308, 0.5253, 0.9561, 0.5145, 0.9561, 0.605, 0.8308, 0.5942, 0.8308, 0.5759, 0.9561, 0.5921, 0.9561, 0.618, 0.8308, 0.6126, 0.8308, 0.5942, 0.9561, 0.605, 0.9561, 0.631, 0.8308, 0.631, 0.8308, 0.6126, 0.9561, 0.618, 0.9561, 0.644, 0.8308, 0.6494, 0.8308, 0.631, 0.9561, 0.631, 0.9561, 0.657, 0.8308, 0.6677, 0.8308, 0.6494, 0.9561, 0.644, 0.9561, 0.6699, 0.8308, 0.6861, 0.8308, 0.6677, 0.9561, 0.657, 0.9561, 0.7486, 0.8308, 0.7378, 0.8308, 0.7195, 0.9561, 0.7357, 0.9561, 0.7615, 0.8308, 0.7562, 0.8308, 0.7378, 0.9561, 0.7486, 0.9561, 0.7746, 0.8308, 0.7746, 0.8308, 0.7562, 0.9561, 0.7615, 0.9561, 0.7876, 0.8308, 0.793, 0.8308, 0.7746, 0.9561, 0.7746, 0.9561, 0.8005, 0.8308, 0.8113, 0.8308, 0.793, 0.9561, 0.7876, 0.9561, 0.8134, 0.8308, 0.8296, 0.8308, 0.8113, 0.9561, 0.8005, 0.9561, 0.893, 0.8308, 0.8815, 0.8308, 0.8632, 0.9561, 0.8802, 0.9561, 0.906, 0.8308, 0.8999, 0.8308, 0.8815, 0.9561, 0.893, 0.7082, 0.9175, 0.8308, 0.9183, 0.8308, 0.9367, 0.7082, 0.9411, 0.7082, 0.9411, 0.8308, 0.9367, 0.8308, 0.9551, 0.7082, 0.9648, 0.7082, 0.9648, 0.8308, 0.9551, 0.8308, 0.9734, 0.7082, 0.9884, 0.7082, 0.4177, 0.8308, 0.4335, 0.8308, 0.4518, 0.7082, 0.4413, 0.7082, 0.4413, 0.8308, 0.4518, 0.8308, 0.4702, 0.7082, 0.4649, 0.7082, 0.4649, 0.8308, 0.4702, 0.8308, 0.4886, 0.7082, 0.4886, 0.7082, 0.4886, 0.8308, 0.4886, 0.8308, 0.507, 0.7082, 0.5122, 0.7082, 0.5122, 0.8308, 0.507, 0.8308, 0.5253, 0.7082, 0.5358, 0.7082, 0.5358, 0.8308, 0.5253, 0.8308, 0.5436, 0.7082, 0.5594, 0.7082, 0.5602, 0.8308, 0.5759, 0.8308, 0.5942, 0.7082, 0.5838, 0.7082, 0.5838, 0.8308, 0.5942, 0.8308, 0.6126, 0.7082, 0.6074, 0.7082, 0.6074, 0.8308, 0.6126, 0.8308, 0.631, 0.7082, 0.631, 0.7082, 0.631, 0.8308, 0.631, 0.8308, 0.6494, 0.7082, 0.6546, 0.7082, 0.6546, 0.8308, 0.6494, 0.8308, 0.6677, 0.7082, 0.6782, 0.7082, 0.6782, 0.8308, 0.6677, 0.8308, 0.6861, 0.7082, 0.7018, 0.7082, 0.7037, 0.8308, 0.7195, 0.8308, 0.7378, 0.7082, 0.7273, 0.7082, 0.7273, 0.8308, 0.7378, 0.8308, 0.7562, 0.7082, 0.7509, 0.7082, 0.7509, 0.8308, 0.7562, 0.8308, 0.7746, 0.7082, 0.7746, 0.7082, 0.7746, 0.8308, 0.7746, 0.8308, 0.793, 0.7082, 0.7982, 0.7082, 0.7982, 0.8308, 0.793, 0.8308, 0.8113, 0.7082, 0.8218, 0.7082, 0.8218, 0.8308, 0.8113, 0.8308, 0.8296, 0.7082, 0.8454, 0.7082, 0.8467, 0.8308, 0.8632, 0.8308, 0.8815, 0.7082, 0.8703, 0.7082, 0.8703, 0.8308, 0.8815, 0.8308, 0.8999, 0.7082, 0.8939, 0.7082, 0.8939, 0.8308, 0.8999, 0.8308, 0.9183, 0.7082, 0.9175, 0.642, 0.4768, 0.6377, 0.4929, 0.6456, 0.4962, 0.654, 0.4818, 0.6292, 0.4752, 0.6292, 0.4918, 0.6377, 0.4929, 0.642, 0.4768, 0.642, 0.4768, 0.6377, 0.4929, 0.6292, 0.4918, 0.6292, 0.4752, 0.6539, 0.4818, 0.6456, 0.4962, 0.6377, 0.4929, 0.642, 0.4768, 0.6642, 0.4896, 0.6524, 0.5014, 0.6456, 0.4962, 0.6539, 0.4818, 0.6721, 0.4999, 0.6576, 0.5082, 0.6524, 0.5014, 0.6642, 0.4896, 0.677, 0.5118, 0.6609, 0.5161, 0.6576, 0.5082, 0.6721, 0.4999, 0.6787, 0.5246, 0.662, 0.5246, 0.6609, 0.5161, 0.677, 0.5118, 0.677, 0.5374, 0.6609, 0.5331, 0.662, 0.5246, 0.6787, 0.5246, 0.6721, 0.5493, 0.6576, 0.541, 0.6609, 0.5331, 0.677, 0.5374, 0.6642, 0.5596, 0.6524, 0.5478, 0.6576, 0.541, 0.6721, 0.5493, 0.654, 0.5675, 0.6456, 0.553, 0.6524, 0.5478, 0.6642, 0.5596, 0.642, 0.5724, 0.6377, 0.5563, 0.6456, 0.553, 0.654, 0.5675, 0.6292, 0.5741, 0.6292, 0.5574, 0.6377, 0.5563, 0.642, 0.5724, 0.642, 0.5724, 0.6377, 0.5563, 0.6292, 0.5574, 0.6292, 0.5741, 0.6539, 0.5675, 0.6456, 0.553, 0.6377, 0.5563, 0.642, 0.5724, 0.6642, 0.5596, 0.6524, 0.5478, 0.6456, 0.553, 0.6539, 0.5675, 0.6721, 0.5494, 0.6576, 0.541, 0.6524, 0.5478, 0.6642, 0.5596, 0.677, 0.5374, 0.6609, 0.5331, 0.6576, 0.541, 0.6721, 0.5494, 0.6787, 0.5246, 0.662, 0.5246, 0.6609, 0.5331, 0.677, 0.5374, 0.677, 0.5118, 0.6609, 0.5161, 0.662, 0.5246, 0.6787, 0.5246, 0.6721, 0.4999, 0.6576, 0.5082, 0.6609, 0.5161, 0.677, 0.5118, 0.6642, 0.4896, 0.6524, 0.5014, 0.6576, 0.5082, 0.6721, 0.4999, 0.654, 0.4818, 0.6456, 0.4962, 0.6524, 0.5014, 0.6642, 0.4896, 0.6292, 0.5246, 0.6374, 0.5104, 0.6335, 0.5088, 0.6456, 0.4962, 0.6377, 0.4929, 0.6335, 0.5088, 0.6374, 0.5104, 0.6335, 0.5088, 0.6292, 0.5082, 0.6292, 0.5246, 0.6292, 0.5082, 0.6335, 0.5088, 0.6377, 0.4929, 0.6292, 0.4918, 0.6292, 0.5082, 0.6335, 0.5088, 0.6292, 0.5246, 0.6335, 0.5088, 0.6292, 0.5082, 0.6292, 0.4918, 0.6377, 0.4929, 0.6335, 0.5088, 0.6374, 0.5104, 0.6292, 0.5246, 0.6374, 0.5104, 0.6335, 0.5088, 0.6377, 0.4929, 0.6456, 0.4962, 0.6374, 0.5104, 0.6408, 0.513, 0.6292, 0.5246, 0.6408, 0.513, 0.6374, 0.5104, 0.6456, 0.4962, 0.6524, 0.5014, 0.6408, 0.513, 0.6434, 0.5164, 0.6292, 0.5246, 0.6434, 0.5164, 0.6408, 0.513, 0.6524, 0.5014, 0.6576, 0.5082, 0.6434, 0.5164, 0.6451, 0.5204, 0.6292, 0.5246, 0.6451, 0.5204, 0.6434, 0.5164, 0.6576, 0.5082, 0.6609, 0.5161, 0.6451, 0.5204, 0.6456, 0.5246, 0.6292, 0.5246, 0.6456, 0.5246, 0.6451, 0.5204, 0.6609, 0.5161, 0.662, 0.5246, 0.6456, 0.5246, 0.6451, 0.5289, 0.6292, 0.5246, 0.6451, 0.5289, 0.6456, 0.5246, 0.662, 0.5246, 0.6609, 0.5331, 0.6451, 0.5289, 0.6434, 0.5328, 0.6292, 0.5246, 0.6434, 0.5328, 0.6451, 0.5289, 0.6609, 0.5331, 0.6576, 0.541, 0.6434, 0.5328, 0.6408, 0.5362, 0.6292, 0.5246, 0.6408, 0.5362, 0.6434, 0.5328, 0.6576, 0.541, 0.6524, 0.5478, 0.6408, 0.5362, 0.6374, 0.5388, 0.6292, 0.5246, 0.6374, 0.5388, 0.6408, 0.5362, 0.6524, 0.5478, 0.6456, 0.553, 0.6374, 0.5388, 0.6335, 0.5405, 0.6292, 0.5246, 0.6335, 0.5405, 0.6374, 0.5388, 0.6456, 0.553, 0.6377, 0.5563, 0.6335, 0.5405, 0.6292, 0.541, 0.6292, 0.5246, 0.6292, 0.541, 0.6335, 0.5405, 0.6377, 0.5563, 0.6292, 0.5574, 0.6292, 0.541, 0.6335, 0.5405, 0.6292, 0.5246, 0.6335, 0.5405, 0.6292, 0.541, 0.6292, 0.5574, 0.6377, 0.5563, 0.6335, 0.5405, 0.6374, 0.5388, 0.6292, 0.5246, 0.6374, 0.5388, 0.6335, 0.5405, 0.6377, 0.5563, 0.6456, 0.553, 0.6374, 0.5388, 0.6408, 0.5362, 0.6292, 0.5246, 0.6408, 0.5362, 0.6374, 0.5388, 0.6456, 0.553, 0.6524, 0.5478, 0.6408, 0.5362, 0.6434, 0.5328, 0.6292, 0.5246, 0.6434, 0.5328, 0.6408, 0.5362, 0.6524, 0.5478, 0.6576, 0.541, 0.6434, 0.5328, 0.6451, 0.5289, 0.6292, 0.5246, 0.6451, 0.5289, 0.6434, 0.5328, 0.6576, 0.541, 0.6609, 0.5331, 0.6451, 0.5289, 0.6456, 0.5246, 0.6292, 0.5246, 0.6456, 0.5246, 0.6451, 0.5289, 0.6609, 0.5331, 0.662, 0.5246, 0.6456, 0.5246, 0.6451, 0.5204, 0.6292, 0.5246, 0.6451, 0.5204, 0.6456, 0.5246, 0.662, 0.5246, 0.6609, 0.5161, 0.6451, 0.5204, 0.6434, 0.5164, 0.6292, 0.5246, 0.6434, 0.5164, 0.6451, 0.5204, 0.6609, 0.5161, 0.6576, 0.5082, 0.6434, 0.5164, 0.6408, 0.513, 0.6292, 0.5246, 0.6408, 0.513, 0.6434, 0.5164, 0.6576, 0.5082, 0.6524, 0.5014, 0.6408, 0.513, 0.6374, 0.5104, 0.6292, 0.5246, 0.6374, 0.5104, 0.6408, 0.513, 0.6524, 0.5014, 0.6456, 0.4962, 0.9329, 0.848, 0.9329, 0.8445, 0.9406, 0.8445, 0.9406, 0.848, 0.9252, 0.848, 0.9252, 0.8445, 0.9329, 0.8445, 0.9329, 0.848, 0.9174, 0.848, 0.9174, 0.8445, 0.9252, 0.8445, 0.9252, 0.848, 0.9097, 0.848, 0.9097, 0.8445, 0.9174, 0.8445, 0.9174, 0.848, 0.9174, 0.848, 0.9174, 0.8445, 0.9097, 0.8445, 0.9097, 0.848, 0.9252, 0.848, 0.9252, 0.8445, 0.9174, 0.8445, 0.9174, 0.848, 0.9329, 0.848, 0.9329, 0.8445, 0.9252, 0.8445, 0.9252, 0.848, 0.9406, 0.848, 0.9406, 0.8445, 0.9329, 0.8445, 0.9329, 0.848, 0.9484, 0.848, 0.9484, 0.8445, 0.9406, 0.8445, 0.9406, 0.848, 0.9561, 0.848, 0.9561, 0.8445, 0.9484, 0.8445, 0.9484, 0.848, 0.9484, 0.848, 0.9484, 0.8445, 0.9561, 0.8445, 0.9561, 0.848, 0.9406, 0.848, 0.9406, 0.8445, 0.9484, 0.8445, 0.9484, 0.848, 0.6452, 0.5964, 0.6452, 0.6159, 0.6401, 0.6071, 0.6401, 0.5964, 0.6401, 0.5964, 0.6401, 0.6071, 0.635, 0.6, 0.635, 0.5964, 0.635, 0.5964, 0.635, 0.6, 0.63, 0.5964, 0.6907, 0.5964, 0.6856, 0.6, 0.6856, 0.5964, 0.6856, 0.5964, 0.6856, 0.6, 0.6805, 0.6071, 0.6805, 0.5964, 0.6805, 0.5964, 0.6805, 0.6071, 0.6755, 0.6159, 0.6755, 0.5964, 0.6755, 0.5964, 0.6755, 0.6159, 0.6704, 0.624, 0.6704, 0.5964, 0.6704, 0.5964, 0.6704, 0.624, 0.6654, 0.6293, 0.6654, 0.5964, 0.6654, 0.5964, 0.6654, 0.6293, 0.6603, 0.6303, 0.6603, 0.5964, 0.6603, 0.5964, 0.6603, 0.6303, 0.6553, 0.6293, 0.6553, 0.5964, 0.6553, 0.5964, 0.6553, 0.6293, 0.6502, 0.624, 0.6502, 0.5964, 0.6502, 0.5964, 0.6502, 0.624, 0.6452, 0.6159, 0.6452, 0.5964, 0.9343, 0.7037, 0.9437, 0.7037, 0.9356, 0.7084, 0.9356, 0.6991, 0.9437, 0.7037, 0.9343, 0.7037, 0.939, 0.6957, 0.9437, 0.7037, 0.9356, 0.6991, 0.9437, 0.6944, 0.9437, 0.7037, 0.939, 0.6957, 0.9483, 0.6957, 0.9437, 0.7037, 0.9437, 0.6944, 0.9518, 0.6991, 0.9437, 0.7037, 0.9483, 0.6957, 0.953, 0.7037, 0.9437, 0.7037, 0.9518, 0.6991, 0.9518, 0.7084, 0.9437, 0.7037, 0.953, 0.7037, 0.9483, 0.7118, 0.9437, 0.7037, 0.9518, 0.7084, 0.9437, 0.7131, 0.9437, 0.7037, 0.9483, 0.7118, 0.939, 0.7118, 0.9437, 0.7037, 0.9437, 0.7131, 0.9356, 0.7084, 0.9437, 0.7037, 0.939, 0.7118, 0.9312, 0.7037, 0.9343, 0.7037, 0.9356, 0.7084, 0.9329, 0.71, 0.9329, 0.6975, 0.9356, 0.6991, 0.9343, 0.7037, 0.9312, 0.7037, 0.9375, 0.693, 0.939, 0.6957, 0.9356, 0.6991, 0.9329, 0.6975, 0.9437, 0.6913, 0.9437, 0.6944, 0.939, 0.6957, 0.9375, 0.693, 0.9499, 0.693, 0.9483, 0.6957, 0.9437, 0.6944, 0.9437, 0.6913, 0.9545, 0.6975, 0.9518, 0.6991, 0.9483, 0.6957, 0.9499, 0.693, 0.9561, 0.7037, 0.953, 0.7037, 0.9518, 0.6991, 0.9545, 0.6975, 0.9545, 0.71, 0.9518, 0.7084, 0.953, 0.7037, 0.9561, 0.7037, 0.9499, 0.7145, 0.9483, 0.7118, 0.9518, 0.7084, 0.9545, 0.71, 0.9437, 0.7162, 0.9437, 0.7131, 0.9483, 0.7118, 0.9499, 0.7145, 0.9375, 0.7145, 0.939, 0.7118, 0.9437, 0.7131, 0.9437, 0.7162, 0.9329, 0.71, 0.9356, 0.7084, 0.939, 0.7118, 0.9375, 0.7145, 0.9312, 0.7037, 0.9343, 0.7037, 0.9356, 0.7084, 0.9329, 0.71, 0.9329, 0.6975, 0.9356, 0.6991, 0.9343, 0.7037, 0.9312, 0.7037, 0.9375, 0.693, 0.939, 0.6957, 0.9356, 0.6991, 0.9329, 0.6975, 0.9437, 0.6913, 0.9437, 0.6944, 0.939, 0.6957, 0.9375, 0.693, 0.9499, 0.693, 0.9483, 0.6957, 0.9437, 0.6944, 0.9437, 0.6913, 0.9545, 0.6975, 0.9518, 0.6991, 0.9483, 0.6957, 0.9499, 0.693, 0.9561, 0.7037, 0.953, 0.7037, 0.9518, 0.6991, 0.9545, 0.6975, 0.9545, 0.71, 0.9518, 0.7084, 0.953, 0.7037, 0.9561, 0.7037, 0.9499, 0.7145, 0.9483, 0.7118, 0.9518, 0.7084, 0.9545, 0.71, 0.9437, 0.7162, 0.9437, 0.7131, 0.9483, 0.7118, 0.9499, 0.7145, 0.9375, 0.7145, 0.939, 0.7118, 0.9437, 0.7131, 0.9437, 0.7162, 0.9329, 0.71, 0.9356, 0.7084, 0.939, 0.7118, 0.9375, 0.7145, 0.9561, 0.5606, 0.9415, 0.5606, 0.9542, 0.5533, 0.9542, 0.568, 0.9415, 0.5606, 0.9561, 0.5606, 0.9488, 0.5733, 0.9415, 0.5606, 0.9542, 0.568, 0.9415, 0.5753, 0.9415, 0.5606, 0.9488, 0.5733, 0.9342, 0.5733, 0.9415, 0.5606, 0.9415, 0.5753, 0.9288, 0.568, 0.9415, 0.5606, 0.9342, 0.5733, 0.9268, 0.5606, 0.9415, 0.5606, 0.9288, 0.568, 0.9288, 0.5533, 0.9415, 0.5606, 0.9268, 0.5606, 0.9342, 0.5479, 0.9415, 0.5606, 0.9288, 0.5533, 0.9415, 0.546, 0.9415, 0.5606, 0.9342, 0.5479, 0.9488, 0.5479, 0.9415, 0.5606, 0.9415, 0.546, 0.9542, 0.5533, 0.9415, 0.5606, 0.9488, 0.5479])
me_mesh1.materials.append(mat_material)
me_mesh1.update()
me_mesh1.normals_split_custom_set([tuple(v) for v in zip(*[iter([1.0, 1.964e-08, 2.455e-08, 1.0, -8.941e-06, -1.407e-05, 0.866, -0.433, -0.25, 0.866, -0.433, -0.25, 0.866, -0.433, -0.25, 0.866, -0.433, -0.25, 0.5, -0.75, -0.433, 0.5, -0.75, -0.433, 0.5, -0.75, -0.433, 0.5, -0.75, -0.433, 0.2588, -0.8365, -0.483, -0.2588, -0.8365, -0.483, -0.5, -0.75, -0.433, -0.5, -0.75, -0.433, -0.5, -0.75, -0.433, -0.5, -0.75, -0.433, -0.866, -0.433, -0.25, -0.866, -0.433, -0.25, -0.866, -0.433, -0.25, -0.866, -0.433, -0.25, -1.0, -1.076e-05, -1.099e-05, -1.0, -1.375e-07, -2.946e-08, -1.0, -1.375e-07, -2.946e-08, -1.0, -1.076e-05, -1.099e-05, -0.866, 0.433, 0.25, -0.866, 0.433, 0.25, -0.866, 0.433, 0.25, -0.866, 0.433, 0.25, -0.5, 0.75, 0.433, -0.5, 0.75, 0.433, -0.5, 0.75, 0.433, -0.5, 0.75, 0.433, 0.0, 0.866, 0.5, 0.0, 0.866, 0.5, 0.0, 0.866, 0.5, 0.0, 0.866, 0.5, 0.5, 0.75, 0.433, 0.5, 0.75, 0.433, 0.5, 0.75, 0.433, 0.5, 0.75, 0.433, 0.866, 0.433, 0.25, 0.866, 0.433, 0.25, 0.866, 0.433, 0.25, 0.866, 0.433, 0.25, 1.0, -8.941e-06, -1.407e-05, 1.0, 1.964e-08, 2.455e-08, -0.8944, 0.2236, -0.3873, -7.385e-08, 0.5, -0.866, -0.7746, -0.1637, -0.6109, -0.7746, 0.6109, -0.1637, -7.385e-08, 0.5, -0.866, -0.8944, 0.2236, -0.3873, -0.4472, 0.8944, -5.53e-08, -7.385e-08, 0.5, -0.866, -0.7746, 0.6109, -0.1637, 0.0, 0.9982, 0.05992, -7.385e-08, 0.5, -0.866, -0.4472, 0.8944, -5.53e-08, 0.4472, 0.8944, -6.846e-08, -7.385e-08, 0.5, -0.866, 0.0, 0.9982, 0.05992, 0.7746, 0.6109, -0.1637, -7.385e-08, 0.5, -0.866, 0.4472, 0.8944, -6.846e-08, 0.8944, 0.2236, -0.3873, -7.385e-08, 0.5, -0.866, 0.7746, 0.6109, -0.1637, 0.7746, -0.1637, -0.6109, -7.385e-08, 0.5, -0.866, 0.8944, 0.2236, -0.3873, 0.4472, -0.4472, -0.7746, -7.385e-08, 0.5, -0.866, 0.7746, -0.1637, -0.6109, 0.0, -0.551, -0.8345, -7.385e-08, 0.5, -0.866, 0.4472, -0.4472, -0.7746, -0.4472, -0.4472, -0.7746, -7.385e-08, 0.5, -0.866, 0.0, -0.551, -0.8345, -0.7746, -0.1637, -0.6109, -7.385e-08, 0.5, -0.866, -0.4472, -0.4472, -0.7746, 1.0, 4.784e-09, 1.141e-15, 1.0, -1.914e-08, -3.422e-15, 0.9659, -0.2588, -4.468e-08, 0.9659, -0.2588, -4.468e-08, 0.9659, -0.2588, -4.468e-08, 0.9659, -0.2588, -4.468e-08, 0.866, -0.5, -8.156e-08, 0.866, -0.5, -8.156e-08, 0.866, -0.5, -8.156e-08, 0.866, -0.5, -8.156e-08, 0.7071, -0.7071, -1.056e-07, 0.7071, -0.7071, -1.056e-07, 0.7071, -0.7071, -1.056e-07, 0.7071, -0.7071, -1.056e-07, 0.5, -0.866, -1.247e-07, 0.5, -0.866, -1.247e-07, 0.5, -0.866, -1.247e-07, 0.5, -0.866, -1.247e-07, 0.2588, -0.9659, -1.631e-07, 0.2588, -0.9659, -1.631e-07, 0.2588, -0.9659, -1.631e-07, 0.2588, -0.9659, -1.631e-07, 0.0, -1.0, -1.919e-07, 0.0, -1.0, -1.919e-07, 0.0, -1.0, -1.919e-07, 0.0, -1.0, -1.919e-07, -0.2588, -0.9659, -1.631e-07, -0.2588, -0.9659, -1.631e-07, -0.2588, -0.9659, -1.631e-07, -0.2588, -0.9659, -1.631e-07, -0.5, -0.866, -1.247e-07, -0.5, -0.866, -1.247e-07, -0.5, -0.866, -1.247e-07, -0.5, -0.866, -1.247e-07, -0.7071, -0.7071, -1.056e-07, -0.7071, -0.7071, -1.056e-07, -0.7071, -0.7071, -1.056e-07, -0.7071, -0.7071, -1.056e-07, -0.866, -0.5, -8.156e-08, -0.866, -0.5, -8.156e-08, -0.866, -0.5, -8.156e-08, -0.866, -0.5, -8.156e-08, -0.9659, -0.2588, -4.468e-08, -0.9659, -0.2588, -4.468e-08, -0.9659, -0.2588, -4.468e-08, -0.9659, -0.2588, -4.468e-08, -1.0, -1.914e-08, -3.422e-15, -1.0, 4.784e-09, 1.141e-15, -1.0, 4.784e-09, 1.141e-15, -1.0, -1.914e-08, -3.422e-15, -0.9659, 0.2588, 4.228e-08, -0.9659, 0.2588, 4.228e-08, -0.9659, 0.2588, 4.228e-08, -0.9659, 0.2588, 4.228e-08, -0.866, 0.5, 7.916e-08, -0.866, 0.5, 7.916e-08, -0.866, 0.5, 7.916e-08, -0.866, 0.5, 7.916e-08, -0.7071, 0.7071, 1.151e-07, -0.7071, 0.7071, 1.151e-07, -0.7071, 0.7071, 1.151e-07, -0.7071, 0.7071, 1.151e-07, -0.5, 0.866, 1.439e-07, -0.5, 0.866, 1.439e-07, -0.5, 0.866, 1.439e-07, -0.5, 0.866, 1.439e-07, -0.2588, 0.9659, 1.535e-07, -0.2588, 0.9659, 1.535e-07, -0.2588, 0.9659, 1.535e-07, -0.2588, 0.9659, 1.535e-07, 0.0, 1.0, 1.535e-07, 0.0, 1.0, 1.535e-07, 0.0, 1.0, 1.535e-07, 0.0, 1.0, 1.535e-07, 0.2588, 0.9659, 1.535e-07, 0.2588, 0.9659, 1.535e-07, 0.2588, 0.9659, 1.535e-07, 0.2588, 0.9659, 1.535e-07, 0.5, 0.866, 1.439e-07, 0.5, 0.866, 1.439e-07, 0.5, 0.866, 1.439e-07, 0.5, 0.866, 1.439e-07, 0.7071, 0.7071, 1.151e-07, 0.7071, 0.7071, 1.151e-07, 0.7071, 0.7071, 1.151e-07, 0.7071, 0.7071, 1.151e-07, 0.866, 0.5, 7.916e-08, 0.866, 0.5, 7.916e-08, 0.866, 0.5, 7.916e-08, 0.866, 0.5, 7.916e-08, 0.9659, 0.2588, 4.228e-08, 0.9659, 0.2588, 4.228e-08, 0.9659, 0.2588, 4.228e-08, 0.9659, 0.2588, 4.228e-08, 1.0, -1.914e-08, -3.422e-15, 1.0, 4.784e-09, 1.141e-15, -0.4925, 0.8531, 0.1724, -0.4925, 0.8531, 0.1724, -0.4925, 0.8531, 0.1724, -0.4925, 0.8531, 0.1724, -0.4925, 0.8531, 0.1724, -0.4925, 0.8531, 0.1724, -0.4925, 0.8531, 0.1724, -0.4925, 0.8531, 0.1724, -0.4925, 0.8531, 0.1724, -0.4925, 0.8531, 0.1724, -0.4925, 0.8531, 0.1724, -0.4925, 0.8531, 0.1724, -0.4925, 0.8531, 0.1724, -0.4925, 0.8531, 0.1724, -0.4925, 0.8531, 0.1724, -0.4925, 0.8531, 0.1724, -0.4925, 0.8531, 0.1724, -0.4925, 0.8531, 0.1724, -0.4925, 0.8531, 0.1724, -0.4925, 0.8531, 0.1724, -0.4925, 0.8531, 0.1724, -0.4925, 0.8531, 0.1724, -0.4925, 0.8531, 0.1724, -0.4925, 0.8531, 0.1724, -0.4925, 0.8531, 0.1724, -0.4925, 0.8531, 0.1724, -0.4925, 0.8531, 0.1724, -0.4925, 0.8531, 0.1724, -0.4925, 0.8531, 0.1724, -0.4925, 0.8531, 0.1724, -0.4925, 0.8531, 0.1724, -0.4925, 0.8531, 0.1724, -0.4925, 0.8531, 0.1724, -0.4925, 0.8531, 0.1724, -0.4925, 0.8531, 0.1724, -0.4925, 0.8531, 0.1724, 0.5, -1.064e-07, -0.866, 0.5, -1.064e-07, -0.866, 0.5, -9.579e-07, -0.866, 0.5, -9.579e-07, -0.866, 0.5, -1.064e-07, -0.866, 0.5, -1.064e-07, -0.866, 0.5, -1.064e-07, -0.866, 0.5, -1.064e-07, -0.866, 0.5, 3.193e-07, -0.866, 0.5, 3.193e-07, -0.866, 0.5, -1.064e-07, -0.866, 0.5, -1.064e-07, -0.866, 0.5, -3.04e-13, -0.866, 0.5, -1.551e-13, -0.866, 0.5, 3.193e-07, -0.866, 0.5, 3.193e-07, -0.866, 0.5, -4.257e-07, -0.866, 0.5, -4.257e-07, -0.866, 0.5, -1.551e-13, -0.866, 0.5, -3.04e-13, -0.866, 0.5, -1.064e-07, -0.866, 0.5, -1.064e-07, -0.866, 0.5, -4.257e-07, -0.866, 0.5, -4.257e-07, -0.866, 0.5, -1.064e-07, -0.866, 0.5, -1.064e-07, -0.866, 0.5, -1.064e-07, -0.866, 0.5, -1.064e-07, -0.866, 0.5, 1.171e-06, -0.866, 0.5, 1.171e-06, -0.866, 0.5, -1.064e-07, -0.866, 0.5, -1.064e-07, -0.866, 0.5, 1.171e-06, -0.866, 0.5, 1.171e-06, -0.866, 0.5, 1.171e-06, -0.866, 0.5, 1.171e-06, -0.866, 0.5, 0.0, -0.866, 0.5, 0.0, -0.866, 0.5, 1.171e-06, -0.866, 0.5, 1.171e-06, -0.866, 0.5, -8.515e-07, -0.866, 0.5, -8.515e-07, -0.866, 0.5, 0.0, -0.866, 0.5, 0.0, -0.866, 0.5, -9.579e-07, -0.866, 0.5, -9.579e-07, -0.866, 0.5, -8.515e-07, -0.866, 0.5, -8.515e-07, -0.866, 1.67e-07, 1.0, 3.437e-08, 9.105e-06, 1.0, -1.405e-05, 0.433, 0.866, -0.25, 0.433, 0.866, -0.25, 0.433, 0.866, -0.25, 0.433, 0.866, -0.25, 0.75, 0.5, -0.433, 0.75, 0.5, -0.433, 0.75, 0.5, -0.433, 0.75, 0.5, -0.433, 0.8365, 0.2588, -0.483, 0.8365, -0.2588, -0.483, 0.75, -0.5, -0.433, 0.75, -0.5, -0.433, 0.75, -0.5, -0.433, 0.75, -0.5, -0.433, 0.433, -0.866, -0.25, 0.433, -0.866, -0.25, 0.433, -0.866, -0.25, 0.433, -0.866, -0.25, 1.076e-05, -1.0, -1.124e-05, 2.062e-07, -1.0, -2.897e-07, 2.062e-07, -1.0, -2.897e-07, 1.076e-05, -1.0, -1.124e-05, -0.433, -0.866, 0.25, -0.433, -0.866, 0.25, -0.433, -0.866, 0.25, -0.433, -0.866, 0.25, -0.75, -0.5, 0.433, -0.75, -0.5, 0.433, -0.75, -0.5, 0.433, -0.75, -0.5, 0.433, -0.866, -2.237e-08, 0.5, -0.866, 1.964e-08, 0.5, -0.866, 1.964e-08, 0.5, -0.866, -2.237e-08, 0.5, -0.75, 0.5, 0.433, -0.75, 0.5, 0.433, -0.75, 0.5, 0.433, -0.75, 0.5, 0.433, -0.433, 0.866, 0.25, -0.433, 0.866, 0.25, -0.433, 0.866, 0.25, -0.433, 0.866, 0.25, 9.105e-06, 1.0, -1.405e-05, 1.67e-07, 1.0, 3.437e-08, -0.2236, -0.8944, -0.3873, -0.5, -3.939e-07, -0.866, 0.1637, -0.7746, -0.6109, -0.6109, -0.7746, -0.1637, -0.5, -3.939e-07, -0.866, -0.2236, -0.8944, -0.3873, -0.8944, -0.4472, 1.659e-07, -0.5, -3.939e-07, -0.866, -0.6109, -0.7746, -0.1637, -0.9982, -1.264e-07, 0.05992, -0.5, -3.939e-07, -0.866, -0.8944, -0.4472, 1.659e-07, -0.8944, 0.4472, 2.186e-07, -0.5, -3.939e-07, -0.866, -0.9982, -1.264e-07, 0.05992, -0.6109, 0.7746, -0.1637, -0.5, -3.939e-07, -0.866, -0.8944, 0.4472, 2.186e-07, -0.2236, 0.8944, -0.3873, -0.5, -3.939e-07, -0.866, -0.6109, 0.7746, -0.1637, 0.1637, 0.7746, -0.6109, -0.5, -3.939e-07, -0.866, -0.2236, 0.8944, -0.3873, 0.4472, 0.4472, -0.7746, -0.5, -3.939e-07, -0.866, 0.1637, 0.7746, -0.6109, 0.551, -4.213e-08, -0.8345, -0.5, -3.939e-07, -0.866, 0.4472, 0.4472, -0.7746, 0.4472, -0.4472, -0.7746, -0.5, -3.939e-07, -0.866, 0.551, -4.213e-08, -0.8345, 0.1637, -0.7746, -0.6109, -0.5, -3.939e-07, -0.866, 0.4472, -0.4472, -0.7746, -1.0, 1.375e-07, -1.08e-07, -1.0, 8.97e-06, -1.416e-05, -0.866, 0.433, -0.25, -0.866, 0.433, -0.25, -0.866, 0.433, -0.25, -0.866, 0.433, -0.25, -0.5, 0.75, -0.433, -0.5, 0.75, -0.433, -0.5, 0.75, -0.433, -0.5, 0.75, -0.433, -0.2588, 0.8365, -0.483, 0.2588, 0.8365, -0.483, 0.5, 0.75, -0.433, 0.5, 0.75, -0.433, 0.5, 0.75, -0.433, 0.5, 0.75, -0.433, 0.866, 0.433, -0.25, 0.866, 0.433, -0.25, 0.866, 0.433, -0.25, 0.866, 0.433, -0.25, 1.0, 1.074e-05, -1.108e-05, 1.0, 1.768e-07, -9.821e-08, 1.0, 1.768e-07, -9.821e-08, 1.0, 1.074e-05, -1.108e-05, 0.866, -0.433, 0.25, 0.866, -0.433, 0.25, 0.866, -0.433, 0.25, 0.866, -0.433, 0.25, 0.5, -0.75, 0.433, 0.5, -0.75, 0.433, 0.5, -0.75, 0.433, 0.5, -0.75, 0.433, 0.0, -0.866, 0.5, 0.0, -0.866, 0.5, 0.0, -0.866, 0.5, 0.0, -0.866, 0.5, -0.5, -0.75, 0.433, -0.5, -0.75, 0.433, -0.5, -0.75, 0.433, -0.5, -0.75, 0.433, -0.866, -0.433, 0.25, -0.866, -0.433, 0.25, -0.866, -0.433, 0.25, -0.866, -0.433, 0.25, -1.0, 8.97e-06, -1.416e-05, -1.0, 1.375e-07, -1.08e-07, 0.8944, -0.2236, -0.3873, -4.924e-08, -0.5, -0.866, 0.7746, 0.1637, -0.6109, 0.7746, -0.6109, -0.1637, -4.924e-08, -0.5, -0.866, 0.8944, -0.2236, -0.3873, 0.4472, -0.8944, -3.344e-07, -4.924e-08, -0.5, -0.866, 0.7746, -0.6109, -0.1637, -2.633e-07, -0.9982, 0.05992, -4.924e-08, -0.5, -0.866, 0.4472, -0.8944, -3.344e-07, -0.4472, -0.8944, -4.476e-08, -4.924e-08, -0.5, -0.866, -2.633e-07, -0.9982, 0.05992, -0.7746, -0.6109, -0.1637, -4.924e-08, -0.5, -0.866, -0.4472, -0.8944, -4.476e-08, -0.8944, -0.2236, -0.3873, -4.924e-08, -0.5, -0.866, -0.7746, -0.6109, -0.1637, -0.7746, 0.1637, -0.6109, -4.924e-08, -0.5, -0.866, -0.8944, -0.2236, -0.3873, -0.4472, 0.4472, -0.7746, -4.924e-08, -0.5, -0.866, -0.7746, 0.1637, -0.6109, 0.0, 0.551, -0.8345, -4.924e-08, -0.5, -0.866, -0.4472, 0.4472, -0.7746, 0.4472, 0.4472, -0.7746, -4.924e-08, -0.5, -0.866, 0.0, 0.551, -0.8345, 0.7746, 0.1637, -0.6109, -4.924e-08, -0.5, -0.866, 0.4472, 0.4472, -0.7746, 0.866, -0.5, 6.875e-08, 0.866, -0.5, -1.204e-07, 0.7931, -0.3584, 0.4925, 0.7931, -0.3584, 0.4925, 0.7931, -0.3584, 0.4925, 0.7931, -0.3584, 0.4925, 0.5076, -0.1207, 0.8531, 0.5077, -0.1207, 0.8531, 0.5077, -0.1207, 0.8531, 0.5076, -0.1207, 0.8531, 0.08619, 0.1493, 0.985, 0.08619, 0.1493, 0.985, 0.08619, 0.1493, 0.985, 0.08619, 0.1493, 0.985, -0.3584, 0.3793, 0.8531, -0.3584, 0.3793, 0.8531, -0.3584, 0.3793, 0.8531, -0.3584, 0.3793, 0.8531, -0.7069, 0.5077, 0.4925, -0.7069, 0.5077, 0.4925, -0.7069, 0.5077, 0.4925, -0.7069, 0.5077, 0.4925, -0.866, 0.5, -3.412e-07, -0.866, 0.5, -1.08e-07, -0.866, 0.5, -1.08e-07, -0.866, 0.5, -3.412e-07, -0.7931, 0.3584, -0.4925, -0.7931, 0.3584, -0.4925, -0.7931, 0.3584, -0.4925, -0.7931, 0.3584, -0.4925, -0.5076, 0.1207, -0.8531, -0.5077, 0.1207, -0.8531, -0.5077, 0.1207, -0.8531, -0.5076, 0.1207, -0.8531, -0.08619, -0.1493, -0.985, -0.08619, -0.1493, -0.985, -0.08619, -0.1493, -0.985, -0.08619, -0.1493, -0.985, 0.3584, -0.3793, -0.8531, 0.3584, -0.3793, -0.8531, 0.3584, -0.3793, -0.8531, 0.3584, -0.3793, -0.8531, 0.7069, -0.5077, -0.4925, 0.7069, -0.5077, -0.4925, 0.7069, -0.5077, -0.4925, 0.7069, -0.5077, -0.4925, 0.866, -0.5, -1.204e-07, 0.866, -0.5, 6.875e-08, 1.703e-06, 0.5, -0.866, 1.703e-06, 0.5, -0.866, 2.554e-06, 0.5, -0.866, 2.554e-06, 0.5, -0.866, -1.703e-06, 0.5, -0.866, -1.703e-06, 0.5, -0.866, 1.703e-06, 0.5, -0.866, 1.703e-06, 0.5, -0.866, -3.406e-06, 0.5, -0.866, -3.406e-06, 0.5, -0.866, -1.703e-06, 0.5, -0.866, -1.703e-06, 0.5, -0.866, 0.0, 0.5, -0.866, 0.0, 0.5, -0.866, -3.406e-06, 0.5, -0.866, -3.406e-06, 0.5, -0.866, 3.406e-06, 0.5, -0.866, 3.406e-06, 0.5, -0.866, 0.0, 0.5, -0.866, 0.0, 0.5, -0.866, 1.703e-06, 0.5, -0.866, 1.703e-06, 0.5, -0.866, 3.406e-06, 0.5, -0.866, 3.406e-06, 0.5, -0.866, -1.703e-06, 0.5, -0.866, -1.703e-06, 0.5, -0.866, 1.703e-06, 0.5, -0.866, 1.703e-06, 0.5, -0.866, -2.554e-06, 0.5, -0.866, -2.554e-06, 0.5, -0.866, -1.703e-06, 0.5, -0.866, -1.703e-06, 0.5, -0.866, -8.515e-07, 0.5, -0.866, -8.515e-07, 0.5, -0.866, -2.554e-06, 0.5, -0.866, -2.554e-06, 0.5, -0.866, 0.0, 0.5, -0.866, 0.0, 0.5, -0.866, -8.515e-07, 0.5, -0.866, -8.515e-07, 0.5, -0.866, 8.515e-07, 0.5, -0.866, 8.515e-07, 0.5, -0.866, 0.0, 0.5, -0.866, 0.0, 0.5, -0.866, 2.554e-06, 0.5, -0.866, 2.554e-06, 0.5, -0.866, 8.515e-07, 0.5, -0.866, 8.515e-07, 0.5, -0.866, 0.985, -2.876e-07, 0.1724, 0.985, -8.848e-08, 0.1724, 0.9515, 0.2549, 0.1724, 0.9515, 0.2549, 0.1724, 0.9515, -0.2549, 0.1724, 0.9515, -0.2549, 0.1724, 0.985, -8.848e-08, 0.1724, 0.985, -2.876e-07, 0.1724, 0.8531, -0.4925, 0.1724, 0.8531, -0.4925, 0.1724, 0.9515, -0.2549, 0.1724, 0.9515, -0.2549, 0.1724, 0.6965, -0.6965, 0.1724, 0.6965, -0.6965, 0.1724, 0.8531, -0.4925, 0.1724, 0.8531, -0.4925, 0.1724, 0.4925, -0.8531, 0.1724, 0.4925, -0.8531, 0.1724, 0.6965, -0.6965, 0.1724, 0.6965, -0.6965, 0.1724, 0.2549, -0.9515, 0.1724, 0.2549, -0.9515, 0.1724, 0.4925, -0.8531, 0.1724, 0.4925, -0.8531, 0.1724, 9.431e-09, -0.985, 0.1724, 4.783e-09, -0.985, 0.1724, 0.2549, -0.9515, 0.1724, 0.2549, -0.9515, 0.1724, -0.2549, -0.9515, 0.1724, -0.2549, -0.9515, 0.1724, 4.783e-09, -0.985, 0.1724, 9.431e-09, -0.985, 0.1724, -0.4925, -0.8531, 0.1724, -0.4925, -0.8531, 0.1724, -0.2549, -0.9515, 0.1724, -0.2549, -0.9515, 0.1724, -0.6965, -0.6965, 0.1724, -0.6965, -0.6965, 0.1724, -0.4925, -0.8531, 0.1724, -0.4925, -0.8531, 0.1724, -0.8531, -0.4925, 0.1724, -0.8531, -0.4925, 0.1724, -0.6965, -0.6965, 0.1724, -0.6965, -0.6965, 0.1724, -0.9515, -0.2549, 0.1724, -0.9515, -0.2549, 0.1724, -0.8531, -0.4925, 0.1724, -0.8531, -0.4925, 0.1724, -0.985, -2.876e-07, 0.1724, -0.985, -7.892e-08, 0.1724, -0.9515, -0.2549, 0.1724, -0.9515, -0.2549, 0.1724, -0.9515, 0.2549, 0.1724, -0.9515, 0.2549, 0.1724, -0.985, -7.892e-08, 0.1724, -0.985, -2.876e-07, 0.1724, -0.8531, 0.4925, 0.1724, -0.8531, 0.4925, 0.1724, -0.9515, 0.2549, 0.1724, -0.9515, 0.2549, 0.1724, -0.6965, 0.6965, 0.1724, -0.6965, 0.6965, 0.1724, -0.8531, 0.4925, 0.1724, -0.8531, 0.4925, 0.1724, -0.4925, 0.8531, 0.1724, -0.4925, 0.8531, 0.1724, -0.6965, 0.6965, 0.1724, -0.6965, 0.6965, 0.1724, -0.2549, 0.9515, 0.1724, -0.2549, 0.9515, 0.1724, -0.4925, 0.8531, 0.1724, -0.4925, 0.8531, 0.1724, -9.431e-09, 0.985, 0.1724, -4.783e-09, 0.985, 0.1724, -0.2549, 0.9515, 0.1724, -0.2549, 0.9515, 0.1724, 0.2549, 0.9515, 0.1724, 0.2549, 0.9515, 0.1724, -4.783e-09, 0.985, 0.1724, -9.431e-09, 0.985, 0.1724, 0.4925, 0.8531, 0.1724, 0.4925, 0.8531, 0.1724, 0.2549, 0.9515, 0.1724, 0.2549, 0.9515, 0.1724, 0.6965, 0.6965, 0.1724, 0.6965, 0.6965, 0.1724, 0.4925, 0.8531, 0.1724, 0.4925, 0.8531, 0.1724, 0.8531, 0.4925, 0.1724, 0.8531, 0.4925, 0.1724, 0.6965, 0.6965, 0.1724, 0.6965, 0.6965, 0.1724, 0.9515, 0.2549, 0.1724, 0.9515, 0.2549, 0.1724, 0.8531, 0.4925, 0.1724, 0.8531, 0.4925, 0.1724, 0.985, 1.165e-07, 0.1724, 0.985, -8.848e-08, 0.1724, 0.9515, -0.2549, 0.1724, 0.9515, -0.2549, 0.1724, 0.9515, -0.2549, 0.1724, 0.9515, -0.2549, 0.1724, 0.8531, -0.4925, 0.1724, 0.8531, -0.4925, 0.1724, 0.8531, -0.4925, 0.1724, 0.8531, -0.4925, 0.1724, 0.6965, -0.6965, 0.1724, 0.6965, -0.6965, 0.1724, 0.6965, -0.6965, 0.1724, 0.6965, -0.6965, 0.1724, 0.4925, -0.8531, 0.1724, 0.4925, -0.8531, 0.1724, 0.4925, -0.8531, 0.1724, 0.4925, -0.8531, 0.1724, 0.2549, -0.9515, 0.1724, 0.2549, -0.9515, 0.1724, 0.2549, -0.9515, 0.1724, 0.2549, -0.9515, 0.1724, 4.783e-09, -0.985, 0.1724, 0.0, -0.985, 0.1724, 0.0, -0.985, 0.1724, 4.783e-09, -0.985, 0.1724, -0.2549, -0.9515, 0.1724, -0.2549, -0.9515, 0.1724, -0.2549, -0.9515, 0.1724, -0.2549, -0.9515, 0.1724, -0.4925, -0.8531, 0.1724, -0.4925, -0.8531, 0.1724, -0.4925, -0.8531, 0.1724, -0.4925, -0.8531, 0.1724, -0.6965, -0.6965, 0.1724, -0.6965, -0.6965, 0.1724, -0.6965, -0.6965, 0.1724, -0.6965, -0.6965, 0.1724, -0.8531, -0.4925, 0.1724, -0.8531, -0.4925, 0.1724, -0.8531, -0.4925, 0.1724, -0.8531, -0.4925, 0.1724, -0.9515, -0.2549, 0.1724, -0.9515, -0.2549, 0.1724, -0.9515, -0.2549, 0.1724, -0.9515, -0.2549, 0.1724, -0.985, -7.892e-08, 0.1724, -0.985, 1.359e-07, 0.1724, -0.985, 1.359e-07, 0.1724, -0.985, -7.892e-08, 0.1724, -0.9515, 0.2549, 0.1724, -0.9515, 0.2549, 0.1724, -0.9515, 0.2549, 0.1724, -0.9515, 0.2549, 0.1724, -0.8531, 0.4925, 0.1724, -0.8531, 0.4925, 0.1724, -0.8531, 0.4925, 0.1724, -0.8531, 0.4925, 0.1724, -0.6965, 0.6965, 0.1724, -0.6965, 0.6965, 0.1724, -0.6965, 0.6965, 0.1724, -0.6965, 0.6965, 0.1724, -0.4925, 0.8531, 0.1724, -0.4925, 0.8531, 0.1724, -0.4925, 0.8531, 0.1724, -0.4925, 0.8531, 0.1724, -0.2549, 0.9515, 0.1724, -0.2549, 0.9515, 0.1724, -0.2549, 0.9515, 0.1724, -0.2549, 0.9515, 0.1724, -4.783e-09, 0.985, 0.1724, 0.0, 0.985, 0.1724, 0.0, 0.985, 0.1724, -4.783e-09, 0.985, 0.1724, 0.2549, 0.9515, 0.1724, 0.2549, 0.9515, 0.1724, 0.2549, 0.9515, 0.1724, 0.2549, 0.9515, 0.1724, 0.4925, 0.8531, 0.1724, 0.4925, 0.8531, 0.1724, 0.4925, 0.8531, 0.1724, 0.4925, 0.8531, 0.1724, 0.6965, 0.6965, 0.1724, 0.6965, 0.6965, 0.1724, 0.6965, 0.6965, 0.1724, 0.6965, 0.6965, 0.1724, 0.8531, 0.4925, 0.1724, 0.8531, 0.4925, 0.1724, 0.8531, 0.4925, 0.1724, 0.8531, 0.4925, 0.1724, 0.9515, 0.2549, 0.1724, 0.9515, 0.2549, 0.1724, 0.9515, 0.2549, 0.1724, 0.9515, 0.2549, 0.1724, 0.985, -8.848e-08, 0.1724, 0.985, 1.165e-07, 0.1724, 0.248, -0.06645, 0.9665, 0.1959, -0.0525, 0.9792, 0.1757, -0.1014, 0.9792, 0.2224, -0.1284, 0.9665, 0.2568, -3.871e-09, 0.9665, 0.2028, 2.024e-07, 0.9792, 0.1959, -0.0525, 0.9792, 0.248, -0.06645, 0.9665, 0.248, 0.06645, 0.9665, 0.1959, 0.0525, 0.9792, 0.2028, 2.024e-07, 0.9792, 0.2568, -3.871e-09, 0.9665, 0.2224, 0.1284, 0.9665, 0.1757, 0.1014, 0.9792, 0.1959, 0.0525, 0.9792, 0.248, 0.06645, 0.9665, 0.1816, 0.1816, 0.9665, 0.1434, 0.1434, 0.9792, 0.1757, 0.1014, 0.9792, 0.2224, 0.1284, 0.9665, 0.1284, 0.2224, 0.9665, 0.1014, 0.1756, 0.9792, 0.1434, 0.1434, 0.9792, 0.1816, 0.1816, 0.9665, 0.06646, 0.248, 0.9665, 0.0525, 0.1959, 0.9792, 0.1014, 0.1756, 0.9792, 0.1284, 0.2224, 0.9665, -2.581e-09, 0.2568, 0.9665, -2.041e-07, 0.2028, 0.9792, 0.0525, 0.1959, 0.9792, 0.06646, 0.248, 0.9665, -0.06646, 0.248, 0.9665, -0.0525, 0.1959, 0.9792, -2.041e-07, 0.2028, 0.9792, -2.581e-09, 0.2568, 0.9665, -0.1284, 0.2224, 0.9665, -0.1014, 0.1757, 0.9792, -0.0525, 0.1959, 0.9792, -0.06646, 0.248, 0.9665, -0.1816, 0.1816, 0.9665, -0.1434, 0.1434, 0.9792, -0.1014, 0.1757, 0.9792, -0.1284, 0.2224, 0.9665, -0.2224, 0.1284, 0.9665, -0.1757, 0.1014, 0.9792, -0.1434, 0.1434, 0.9792, -0.1816, 0.1816, 0.9665, -0.248, 0.06645, 0.9665, -0.1959, 0.0525, 0.9792, -0.1757, 0.1014, 0.9792, -0.2224, 0.1284, 0.9665, -0.2568, -1.29e-09, 0.9665, -0.2028, -2.026e-07, 0.9792, -0.1959, 0.0525, 0.9792, -0.248, 0.06645, 0.9665, -0.248, -0.06645, 0.9665, -0.1959, -0.0525, 0.9792, -0.2028, -2.026e-07, 0.9792, -0.2568, -1.29e-09, 0.9665, -0.2224, -0.1284, 0.9665, -0.1757, -0.1014, 0.9792, -0.1959, -0.0525, 0.9792, -0.248, -0.06645, 0.9665, -0.1816, -0.1816, 0.9665, -0.1434, -0.1434, 0.9792, -0.1757, -0.1014, 0.9792, -0.2224, -0.1284, 0.9665, -0.1284, -0.2224, 0.9665, -0.1014, -0.1756, 0.9792, -0.1434, -0.1434, 0.9792, -0.1816, -0.1816, 0.9665, -0.06646, -0.248, 0.9665, -0.0525, -0.1959, 0.9792, -0.1014, -0.1756, 0.9792, -0.1284, -0.2224, 0.9665, 0.0, -0.2568, 0.9665, 2.029e-07, -0.2028, 0.9792, -0.0525, -0.1959, 0.9792, -0.06646, -0.248, 0.9665, 0.06646, -0.248, 0.9665, 0.0525, -0.1959, 0.9792, 2.029e-07, -0.2028, 0.9792, 0.0, -0.2568, 0.9665, 0.1284, -0.2224, 0.9665, 0.1014, -0.1757, 0.9792, 0.0525, -0.1959, 0.9792, 0.06646, -0.248, 0.9665, 0.1816, -0.1816, 0.9665, 0.1434, -0.1434, 0.9792, 0.1014, -0.1757, 0.9792, 0.1284, -0.2224, 0.9665, 0.2224, -0.1284, 0.9665, 0.1757, -0.1014, 0.9792, 0.1434, -0.1434, 0.9792, 0.1816, -0.1816, 0.9665, 2.151e-07, 1.485e-10, 1.0, 0.08084, -0.04668, 0.9956, 0.09017, -0.02416, 0.9956, 0.1757, -0.1014, 0.9792, 0.1959, -0.0525, 0.9792, 0.09017, -0.02416, 0.9956, 0.08084, -0.04668, 0.9956, 0.09017, -0.02416, 0.9956, 0.09335, 1.383e-09, 0.9956, 2.151e-07, 1.485e-10, 1.0, 0.09335, 1.383e-09, 0.9956, 0.09017, -0.02416, 0.9956, 0.1959, -0.0525, 0.9792, 0.2028, 2.024e-07, 0.9792, 0.09335, 1.383e-09, 0.9956, 0.09017, 0.02416, 0.9956, 2.151e-07, 1.485e-10, 1.0, 0.09017, 0.02416, 0.9956, 0.09335, 1.383e-09, 0.9956, 0.2028, 2.024e-07, 0.9792, 0.1959, 0.0525, 0.9792, 0.09017, 0.02416, 0.9956, 0.08084, 0.04667, 0.9956, 2.151e-07, 1.485e-10, 1.0, 0.08084, 0.04667, 0.9956, 0.09017, 0.02416, 0.9956, 0.1959, 0.0525, 0.9792, 0.1757, 0.1014, 0.9792, 0.08084, 0.04667, 0.9956, 0.06601, 0.06601, 0.9956, 2.151e-07, 1.485e-10, 1.0, 0.06601, 0.06601, 0.9956, 0.08084, 0.04667, 0.9956, 0.1757, 0.1014, 0.9792, 0.1434, 0.1434, 0.9792, 0.06601, 0.06601, 0.9956, 0.04667, 0.08084, 0.9956, 2.151e-07, 1.485e-10, 1.0, 0.04667, 0.08084, 0.9956, 0.06601, 0.06601, 0.9956, 0.1434, 0.1434, 0.9792, 0.1014, 0.1756, 0.9792, 0.04667, 0.08084, 0.9956, 0.02415, 0.09012, 0.9956, 2.151e-07, 1.485e-10, 1.0, 0.02415, 0.09012, 0.9956, 0.04667, 0.08084, 0.9956, 0.1014, 0.1756, 0.9792, 0.0525, 0.1959, 0.9792, 0.02415, 0.09012, 0.9956, 2.971e-10, 0.09335, 0.9956, 2.151e-07, 1.485e-10, 1.0, 2.971e-10, 0.09335, 0.9956, 0.02415, 0.09012, 0.9956, 0.0525, 0.1959, 0.9792, -2.041e-07, 0.2028, 0.9792, 2.971e-10, 0.09335, 0.9956, -0.02416, 0.09017, 0.9956, 2.151e-07, 1.485e-10, 1.0, -0.02416, 0.09017, 0.9956, 2.971e-10, 0.09335, 0.9956, -2.041e-07, 0.2028, 0.9792, -0.0525, 0.1959, 0.9792, -0.02416, 0.09017, 0.9956, -0.04667, 0.08084, 0.9956, 2.151e-07, 1.485e-10, 1.0, -0.04667, 0.08084, 0.9956, -0.02416, 0.09017, 0.9956, -0.0525, 0.1959, 0.9792, -0.1014, 0.1757, 0.9792, -0.04667, 0.08084, 0.9956, -0.06601, 0.06601, 0.9956, 2.151e-07, 1.485e-10, 1.0, -0.06601, 0.06601, 0.9956, -0.04667, 0.08084, 0.9956, -0.1014, 0.1757, 0.9792, -0.1434, 0.1434, 0.9792, -0.06601, 0.06601, 0.9956, -0.08084, 0.04667, 0.9956, 2.151e-07, 1.485e-10, 1.0, -0.08084, 0.04667, 0.9956, -0.06601, 0.06601, 0.9956, -0.1434, 0.1434, 0.9792, -0.1757, 0.1014, 0.9792, -0.08084, 0.04667, 0.9956, -0.09017, 0.02416, 0.9956, 2.151e-07, 1.485e-10, 1.0, -0.09017, 0.02416, 0.9956, -0.08084, 0.04667, 0.9956, -0.1757, 0.1014, 0.9792, -0.1959, 0.0525, 0.9792, -0.09017, 0.02416, 0.9956, -0.09335, 2.497e-09, 0.9956, 2.151e-07, 1.485e-10, 1.0, -0.09335, 2.497e-09, 0.9956, -0.09017, 0.02416, 0.9956, -0.1959, 0.0525, 0.9792, -0.2028, -2.026e-07, 0.9792, -0.09335, 2.497e-09, 0.9956, -0.09017, -0.02416, 0.9956, 2.151e-07, 1.485e-10, 1.0, -0.09017, -0.02416, 0.9956, -0.09335, 2.497e-09, 0.9956, -0.2028, -2.026e-07, 0.9792, -0.1959, -0.0525, 0.9792, -0.09017, -0.02416, 0.9956, -0.08084, -0.04667, 0.9956, 2.151e-07, 1.485e-10, 1.0, -0.08084, -0.04667, 0.9956, -0.09017, -0.02416, 0.9956, -0.1959, -0.0525, 0.9792, -0.1757, -0.1014, 0.9792, -0.08084, -0.04667, 0.9956, -0.06601, -0.06601, 0.9956, 2.151e-07, 1.485e-10, 1.0, -0.06601, -0.06601, 0.9956, -0.08084, -0.04667, 0.9956, -0.1757, -0.1014, 0.9792, -0.1434, -0.1434, 0.9792, -0.06601, -0.06601, 0.9956, -0.04667, -0.08084, 0.9956, 2.151e-07, 1.485e-10, 1.0, -0.04667, -0.08084, 0.9956, -0.06601, -0.06601, 0.9956, -0.1434, -0.1434, 0.9792, -0.1014, -0.1756, 0.9792, -0.04667, -0.08084, 0.9956, -0.02415, -0.09012, 0.9956, 2.151e-07, 1.485e-10, 1.0, -0.02415, -0.09012, 0.9956, -0.04667, -0.08084, 0.9956, -0.1014, -0.1756, 0.9792, -0.0525, -0.1959, 0.9792, -0.02415, -0.09012, 0.9956, -1.486e-10, -0.09335, 0.9956, 2.151e-07, 1.485e-10, 1.0, -1.486e-10, -0.09335, 0.9956, -0.02415, -0.09012, 0.9956, -0.0525, -0.1959, 0.9792, 2.029e-07, -0.2028, 0.9792, -1.486e-10, -0.09335, 0.9956, 0.02416, -0.09017, 0.9956, 2.151e-07, 1.485e-10, 1.0, 0.02416, -0.09017, 0.9956, -1.486e-10, -0.09335, 0.9956, 2.029e-07, -0.2028, 0.9792, 0.0525, -0.1959, 0.9792, 0.02416, -0.09017, 0.9956, 0.04667, -0.08084, 0.9956, 2.151e-07, 1.485e-10, 1.0, 0.04667, -0.08084, 0.9956, 0.02416, -0.09017, 0.9956, 0.0525, -0.1959, 0.9792, 0.1014, -0.1757, 0.9792, 0.04667, -0.08084, 0.9956, 0.06601, -0.06601, 0.9956, 2.151e-07, 1.485e-10, 1.0, 0.06601, -0.06601, 0.9956, 0.04667, -0.08084, 0.9956, 0.1014, -0.1757, 0.9792, 0.1434, -0.1434, 0.9792, 0.06601, -0.06601, 0.9956, 0.08084, -0.04668, 0.9956, 2.151e-07, 1.485e-10, 1.0, 0.08084, -0.04668, 0.9956, 0.06601, -0.06601, 0.9956, 0.1434, -0.1434, 0.9792, 0.1757, -0.1014, 0.9792, 0.866, 0.5, 1.768e-07, 0.866, 0.5, 2.308e-07, 0.7069, 0.5077, -0.4925, 0.7069, 0.5077, -0.4925, 0.7931, 0.3584, 0.4925, 0.7931, 0.3584, 0.4925, 0.866, 0.5, 2.308e-07, 0.866, 0.5, 1.768e-07, 0.5077, 0.1207, 0.8531, 0.5076, 0.1207, 0.8531, 0.7931, 0.3584, 0.4925, 0.7931, 0.3584, 0.4925, 0.08619, -0.1493, 0.985, 0.08619, -0.1493, 0.985, 0.5076, 0.1207, 0.8531, 0.5077, 0.1207, 0.8531, -0.3584, -0.3793, 0.8531, -0.3584, -0.3793, 0.8531, 0.08619, -0.1493, 0.985, 0.08619, -0.1493, 0.985, -0.7069, -0.5077, 0.4925, -0.7069, -0.5077, 0.4925, -0.3584, -0.3793, 0.8531, -0.3584, -0.3793, 0.8531, -0.866, -0.5, 2.946e-08, -0.866, -0.5, 1.004e-08, -0.7069, -0.5077, 0.4925, -0.7069, -0.5077, 0.4925, -0.7931, -0.3584, -0.4925, -0.7931, -0.3584, -0.4925, -0.866, -0.5, 1.004e-08, -0.866, -0.5, 2.946e-08, -0.5077, -0.1207, -0.8531, -0.5076, -0.1207, -0.8531, -0.7931, -0.3584, -0.4925, -0.7931, -0.3584, -0.4925, -0.08619, 0.1493, -0.985, -0.08619, 0.1493, -0.985, -0.5076, -0.1207, -0.8531, -0.5077, -0.1207, -0.8531, 0.3584, 0.3793, -0.8531, 0.3584, 0.3793, -0.8531, -0.08619, 0.1493, -0.985, -0.08619, 0.1493, -0.985, 0.7069, 0.5077, -0.4925, 0.7069, 0.5077, -0.4925, 0.3584, 0.3793, -0.8531, 0.3584, 0.3793, -0.8531, -1.571e-07, -1.0, -2.897e-07, -8.941e-06, -1.0, -1.439e-05, -0.433, -0.866, -0.25, -0.433, -0.866, -0.25, -0.433, -0.866, -0.25, -0.433, -0.866, -0.25, -0.75, -0.5, -0.433, -0.75, -0.5, -0.433, -0.75, -0.5, -0.433, -0.75, -0.5, -0.433, -0.8365, -0.2588, -0.483, -0.8365, 0.2588, -0.483, -0.75, 0.5, -0.433, -0.75, 0.5, -0.433, -0.75, 0.5, -0.433, -0.75, 0.5, -0.433, -0.433, 0.866, -0.25, -0.433, 0.866, -0.25, -0.433, 0.866, -0.25, -0.433, 0.866, -0.25, -1.086e-05, 1.0, -1.091e-05, -1.277e-07, 1.0, 9.821e-08, -1.277e-07, 1.0, 9.821e-08, -1.086e-05, 1.0, -1.091e-05, 0.433, 0.866, 0.25, 0.433, 0.866, 0.25, 0.433, 0.866, 0.25, 0.433, 0.866, 0.25, 0.75, 0.5, 0.433, 0.75, 0.5, 0.433, 0.75, 0.5, 0.433, 0.75, 0.5, 0.433, 0.866, -2.237e-08, 0.5, 0.866, 1.964e-08, 0.5, 0.866, 1.964e-08, 0.5, 0.866, -2.237e-08, 0.5, 0.75, -0.5, 0.433, 0.75, -0.5, 0.433, 0.75, -0.5, 0.433, 0.75, -0.5, 0.433, 0.433, -0.866, 0.25, 0.433, -0.866, 0.25, 0.433, -0.866, 0.25, 0.433, -0.866, 0.25, -8.941e-06, -1.0, -1.439e-05, -1.571e-07, -1.0, -2.897e-07, 0.2236, 0.8944, -0.3873, 0.5, 8.616e-08, -0.866, -0.1637, 0.7746, -0.6109, 0.6109, 0.7746, -0.1637, 0.5, 8.616e-08, -0.866, 0.2236, 0.8944, -0.3873, 0.8944, 0.4472, 1.922e-07, 0.5, 8.616e-08, -0.866, 0.6109, 0.7746, -0.1637, 0.9982, -1.053e-07, 0.05992, 0.5, 8.616e-08, -0.866, 0.8944, 0.4472, 1.922e-07, 0.8944, -0.4472, 1.475e-07, 0.5, 8.616e-08, -0.866, 0.9982, -1.053e-07, 0.05992, 0.6109, -0.7746, -0.1637, 0.5, 8.616e-08, -0.866, 0.8944, -0.4472, 1.475e-07, 0.2236, -0.8944, -0.3873, 0.5, 8.616e-08, -0.866, 0.6109, -0.7746, -0.1637, -0.1637, -0.7746, -0.6109, 0.5, 8.616e-08, -0.866, 0.2236, -0.8944, -0.3873, -0.4472, -0.4472, -0.7746, 0.5, 8.616e-08, -0.866, -0.1637, -0.7746, -0.6109, -0.551, -4.213e-08, -0.8345, 0.5, 8.616e-08, -0.866, -0.4472, -0.4472, -0.7746, -0.4472, 0.4472, -0.7746, 0.5, 8.616e-08, -0.866, -0.551, -4.213e-08, -0.8345, -0.1637, 0.7746, -0.6109, 0.5, 8.616e-08, -0.866, -0.4472, 0.4472, -0.7746, -0.5, 1.064e-07, -0.866, -0.5, 1.064e-07, -0.866, -0.5, 9.579e-07, -0.866, -0.5, 9.579e-07, -0.866, -0.5, 1.064e-07, -0.866, -0.5, 1.064e-07, -0.866, -0.5, 1.064e-07, -0.866, -0.5, 1.064e-07, -0.866, -0.5, -3.193e-07, -0.866, -0.5, -3.193e-07, -0.866, -0.5, 1.064e-07, -0.866, -0.5, 1.064e-07, -0.866, -0.5, -1.042e-12, -0.866, -0.5, -8.685e-13, -0.866, -0.5, -3.193e-07, -0.866, -0.5, -3.193e-07, -0.866, -0.5, 4.257e-07, -0.866, -0.5, 4.257e-07, -0.866, -0.5, -8.685e-13, -0.866, -0.5, -1.042e-12, -0.866, -0.5, 1.064e-07, -0.866, -0.5, 1.064e-07, -0.866, -0.5, 4.257e-07, -0.866, -0.5, 4.257e-07, -0.866, -0.5, 1.064e-07, -0.866, -0.5, 1.064e-07, -0.866, -0.5, 1.064e-07, -0.866, -0.5, 1.064e-07, -0.866, -0.5, -1.171e-06, -0.866, -0.5, -1.171e-06, -0.866, -0.5, 1.064e-07, -0.866, -0.5, 1.064e-07, -0.866, -0.5, -1.171e-06, -0.866, -0.5, -1.171e-06, -0.866, -0.5, -1.171e-06, -0.866, -0.5, -1.171e-06, -0.866, -0.5, 0.0, -0.866, -0.5, 0.0, -0.866, -0.5, -1.171e-06, -0.866, -0.5, -1.171e-06, -0.866, -0.5, 8.515e-07, -0.866, -0.5, 8.515e-07, -0.866, -0.5, 0.0, -0.866, -0.5, 0.0, -0.866, -0.5, 9.579e-07, -0.866, -0.5, 9.579e-07, -0.866, -0.5, 8.515e-07, -0.866, -0.5, 8.515e-07, -0.866, 8.515e-07, -0.5, -0.866, 8.515e-07, -0.5, -0.866, -1.703e-06, -0.5, -0.866, -1.703e-06, -0.5, -0.866, 0.0, -0.5, -0.866, 0.0, -0.5, -0.866, 8.515e-07, -0.5, -0.866, 8.515e-07, -0.5, -0.866, 8.515e-07, -0.5, -0.866, 8.515e-07, -0.5, -0.866, 0.0, -0.5, -0.866, 0.0, -0.5, -0.866, 8.515e-07, -0.5, -0.866, 8.515e-07, -0.5, -0.866, 8.515e-07, -0.5, -0.866, 8.515e-07, -0.5, -0.866, 8.515e-07, -0.5, -0.866, 8.515e-07, -0.5, -0.866, 8.515e-07, -0.5, -0.866, 8.515e-07, -0.5, -0.866, 1.703e-06, -0.5, -0.866, 1.703e-06, -0.5, -0.866, 8.515e-07, -0.5, -0.866, 8.515e-07, -0.5, -0.866, 8.515e-07, -0.5, -0.866, 8.515e-07, -0.5, -0.866, 1.703e-06, -0.5, -0.866, 1.703e-06, -0.5, -0.866, 1.703e-06, -0.5, -0.866, 1.703e-06, -0.5, -0.866, 8.515e-07, -0.5, -0.866, 8.515e-07, -0.5, -0.866, 1.703e-06, -0.5, -0.866, 1.703e-06, -0.5, -0.866, 1.703e-06, -0.5, -0.866, 1.703e-06, -0.5, -0.866, 1.703e-06, -0.5, -0.866, 1.703e-06, -0.5, -0.866, 1.703e-06, -0.5, -0.866, 1.703e-06, -0.5, -0.866, -8.515e-07, -0.5, -0.866, -8.515e-07, -0.5, -0.866, 1.703e-06, -0.5, -0.866, 1.703e-06, -0.5, -0.866, -1.703e-06, -0.5, -0.866, -1.703e-06, -0.5, -0.866, -8.515e-07, -0.5, -0.866, -8.515e-07, -0.5, -0.866, -0.4925, -0.8531, 0.1724, -0.4925, -0.8531, 0.1724, -0.4925, -0.8531, 0.1724, -0.4925, -0.8531, 0.1724, -0.4925, -0.8531, 0.1724, -0.4925, -0.8531, 0.1724, -0.4925, -0.8531, 0.1724, -0.4925, -0.8531, 0.1724, -0.4925, -0.8531, 0.1724, -0.4925, -0.8531, 0.1724, -0.4925, -0.8531, 0.1724, -0.4925, -0.8531, 0.1724, -0.4925, -0.8531, 0.1724, -0.4925, -0.8531, 0.1724, -0.4925, -0.8531, 0.1724, -0.4925, -0.8531, 0.1724, -0.4925, -0.8531, 0.1724, -0.4925, -0.8531, 0.1724, -0.4925, -0.8531, 0.1724, -0.4925, -0.8531, 0.1724, -0.4925, -0.8531, 0.1724, -0.4925, -0.8531, 0.1724, -0.4925, -0.8531, 0.1724, -0.4925, -0.8531, 0.1724, -0.4925, -0.8531, 0.1724, -0.4925, -0.8531, 0.1724, -0.4925, -0.8531, 0.1724, -0.4925, -0.8531, 0.1724, -0.4925, -0.8531, 0.1724, -0.4925, -0.8531, 0.1724, -0.4925, -0.8531, 0.1724, -0.4925, -0.8531, 0.1724, -0.4925, -0.8531, 0.1724, -0.4925, -0.8531, 0.1724, -0.4925, -0.8531, 0.1724, -0.4925, -0.8531, 0.1724])] * 3)])

# ---- objects
ob_mesh = bpy.data.objects.new('mesh', me_mesh1)

# ---- transforms, parenting, visibility, modifiers, constraints
ob_mesh.location = (0.0, 0.0, 0.0)

# ---- collection membership
col_collection.objects.link(ob_mesh)

# ---- scene / render settings (as saved in the file)
scene.frame_start = 1; scene.frame_end = 250; scene.frame_set(1)
scene.render.engine = 'CYCLES'
scene.cycles.sampling_pattern = 'TABULATED_SOBOL'
scene.cycles.use_light_tree = False
scene.cycles.bake_type = 'AO'
scene.view_settings.view_transform = 'Filmic'
bpy.context.view_layer.update()

# ---- added for rendering (the .blend has no active camera and no usable light): camera, sun
cam_auto = bpy.data.cameras.new('AutoCamera')
cam_auto.lens = 50.0
cam_auto.sensor_width = 36.0
cam_auto.clip_end = 1000.0
ob_auto_camera = bpy.data.objects.new('AutoCamera', cam_auto)
scene.collection.objects.link(ob_auto_camera)
ob_auto_camera.location = (2.24912, -2.69894, 1.81804)
ob_auto_camera.rotation_euler = (1.09748, -7.21219e-08, 0.694738)
scene.camera = ob_auto_camera
light_auto_sun = bpy.data.lights.new('AutoSun', 'SUN')
light_auto_sun.energy = 3.0
light_auto_sun.angle = 0.0523599
ob_auto_sun = bpy.data.objects.new('AutoSun', light_auto_sun)
scene.collection.objects.link(ob_auto_sun)
ob_auto_sun.rotation_euler = (0.872665, 0.174533, 0.523599)
bpy.context.view_layer.update()
